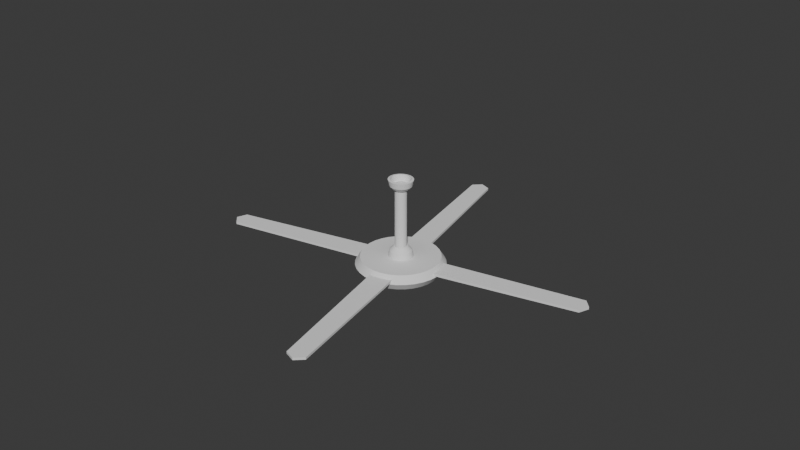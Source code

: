 # Source: FanAnimated2.blend  (saved by Blender 4.0.36; exported with 4.5.12 LTS)
import bpy
from mathutils import Matrix  # noqa: F401  (used for matrix-valued properties, if any)

bpy.ops.wm.read_factory_settings(use_empty=True)
scene = bpy.context.scene
scene.name = 'Scene'

# ---- collections
col_collection = bpy.data.collections.new('Collection'); scene.collection.children.link(col_collection)

# ---- node groups
ng_auto_smooth = bpy.data.node_groups.new('Auto Smooth', 'GeometryNodeTree')
_s = ng_auto_smooth.interface.new_socket(name='Geometry', in_out='OUTPUT', socket_type='NodeSocketGeometry')
_s = ng_auto_smooth.interface.new_socket(name='Geometry', in_out='INPUT', socket_type='NodeSocketGeometry')
_s = ng_auto_smooth.interface.new_socket(name='Angle', in_out='INPUT', socket_type='NodeSocketFloat')
_s.subtype = 'ANGLE'
_s.min_value = 0.0
_s.max_value = 3.142
ng_auto_smooth.is_modifier = True
_N = ng_auto_smooth.nodes; _L = ng_auto_smooth.links
n0 = _N.new('NodeGroupOutput'); n0.name = 'Group Output'; n0.location = (480, -100)
n1 = _N.new('NodeGroupInput'); n1.name = 'Group Input'; n1.location = (-420, -300)
n2 = _N.new('NodeGroupInput'); n2.name = 'Group Input.001'; n2.location = (-60, -100)
n3 = _N.new('GeometryNodeSetShadeSmooth'); n3.name = 'Set Shade Smooth'; n3.location = (120, -100)
n3.domain = 'EDGE'
n4 = _N.new('GeometryNodeSetShadeSmooth'); n4.name = 'Set Shade Smooth.001'; n4.location = (300, -100)
n5 = _N.new('GeometryNodeInputMeshEdgeAngle'); n5.name = 'Edge Angle'; n5.location = (-420, -220)
n6 = _N.new('GeometryNodeInputEdgeSmooth'); n6.name = 'Is Edge Smooth'; n6.location = (-60, -160)
n7 = _N.new('GeometryNodeInputShadeSmooth'); n7.name = 'Is Face Smooth'; n7.location = (-240, -340)
n8 = _N.new('FunctionNodeBooleanMath'); n8.name = 'Boolean Math'; n8.location = (-60, -220)
n9 = _N.new('FunctionNodeCompare'); n9.name = 'Compare'; n9.location = (-240, -180)
n9.operation = 'LESS_EQUAL'
_L.new(n5.outputs[0], n9.inputs[0])
_L.new(n4.outputs[0], n0.inputs[0])
_L.new(n1.outputs[1], n9.inputs[1])
_L.new(n9.outputs[0], n8.inputs[0])
_L.new(n7.outputs[0], n8.inputs[1])
_L.new(n2.outputs[0], n3.inputs[0])
_L.new(n6.outputs[0], n3.inputs[1])
_L.new(n3.outputs[0], n4.inputs[0])
_L.new(n8.outputs[0], n3.inputs[2])
n0.is_active_output = True

# ---- world
world_world = bpy.data.worlds.new('World'); scene.world = world_world
world_world.use_nodes = True; world_world.node_tree.nodes.clear()
_N = world_world.node_tree.nodes; _L = world_world.node_tree.links
n0 = _N.new('ShaderNodeOutputWorld'); n0.name = 'World Output'; n0.location = (300, 300)
n1 = _N.new('ShaderNodeBackground'); n1.name = 'Background'; n1.location = (10, 300)
n1.inputs[0].default_value = (0.05088, 0.05088, 0.05088, 1.0)
_L.new(n1.outputs[0], n0.inputs[0])
n0.is_active_output = True
world_world.color = (0.05088, 0.05088, 0.05088)
world_world.use_sun_shadow = False
world_world.sun_shadow_jitter_overblur = 0.0

# ---- meshes
me_cylinder_001 = bpy.data.meshes.new('Cylinder.001')
me_cylinder_001.from_pydata([(-0.0007913, 0.3018, 0.05487), (-0.0007913, 0.1637, 0.3251), (0.059, 0.2958, 0.05487), (0.03283, 0.1602, 0.3251), (0.1165, 0.2778, 0.05487), (0.06516, 0.1501, 0.3251), (0.1695, 0.2486, 0.05487), (0.09495, 0.1337, 0.3251), (0.2159, 0.2094, 0.05487), (0.1211, 0.1117, 0.3251), (0.254, 0.1615, 0.05487), (0.1425, 0.08478, 0.3251), (0.2824, 0.107, 0.05487), (0.1584, 0.05409, 0.3251), (0.2998, 0.04775, 0.05487), (0.1682, 0.02079, 0.3251), (0.3057, -0.01383, 0.05487), (0.1715, -0.01383, 0.3251), (0.2998, -0.07542, 0.05487), (0.1682, -0.04846, 0.3251), (0.2824, -0.1346, 0.05487), (0.1584, -0.08176, 0.3251), (0.254, -0.1892, 0.05487), (0.1425, -0.1124, 0.3251), (0.2159, -0.237, 0.05487), (0.1211, -0.1393, 0.3251), (0.1695, -0.2763, 0.05487), (0.09495, -0.1614, 0.3251), (0.1165, -0.3055, 0.05487), (0.06516, -0.1778, 0.3251), (0.059, -0.3234, 0.05487), (0.03283, -0.1879, 0.3251), (-0.0007913, -0.3295, 0.05487), (-0.0007913, -0.1913, 0.3251), (-0.06058, -0.3234, 0.05487), (-0.03441, -0.1879, 0.3251), (-0.1181, -0.3055, 0.05487), (-0.06674, -0.1778, 0.3251), (-0.1711, -0.2763, 0.05487), (-0.09653, -0.1614, 0.3251), (-0.2175, -0.237, 0.05487), (-0.1226, -0.1393, 0.3251), (-0.2556, -0.1892, 0.05487), (-0.1441, -0.1124, 0.3251), (-0.2839, -0.1346, 0.05487), (-0.16, -0.08176, 0.3251), (-0.3014, -0.07542, 0.05487), (-0.1698, -0.04846, 0.3251), (-0.3073, -0.01383, 0.05487), (-0.1731, -0.01383, 0.3251), (-0.3014, 0.04775, 0.05487), (-0.1698, 0.02079, 0.3251), (-0.2839, 0.107, 0.05487), (-0.16, 0.05409, 0.3251), (-0.2556, 0.1615, 0.05487), (-0.1441, 0.08478, 0.3251), (-0.2175, 0.2094, 0.05487), (-0.1226, 0.1117, 0.3251), (-0.1711, 0.2486, 0.05487), (-0.09653, 0.1337, 0.3251), (-0.1181, 0.2778, 0.05487), (-0.06674, 0.1501, 0.3251), (-0.06058, 0.2958, 0.05487), (-0.03441, 0.1602, 0.3251), (-0.0007913, 0.269, 0.2105), (0.05278, 0.2636, 0.2105), (0.1043, 0.2475, 0.2105), (0.1518, 0.2213, 0.2105), (0.1934, 0.1862, 0.2105), (0.2275, 0.1433, 0.2105), (0.2529, 0.09441, 0.2105), (0.2686, 0.04135, 0.2105), (0.2738, -0.01383, 0.2105), (0.2686, -0.06902, 0.2105), (0.2529, -0.1221, 0.2105), (0.2275, -0.171, 0.2105), (0.1934, -0.2138, 0.2105), (0.1518, -0.249, 0.2105), (0.1043, -0.2752, 0.2105), (0.05278, -0.2912, 0.2105), (-0.0007913, -0.2967, 0.2105), (-0.05437, -0.2912, 0.2105), (-0.1059, -0.2752, 0.2105), (-0.1534, -0.249, 0.2105), (-0.195, -0.2138, 0.2105), (-0.2291, -0.171, 0.2105), (-0.2545, -0.1221, 0.2105), (-0.2701, -0.06902, 0.2105), (-0.2754, -0.01383, 0.2105), (-0.2701, 0.04135, 0.2105), (-0.2545, 0.09441, 0.2105), (-0.2291, 0.1433, 0.2105), (-0.195, 0.1862, 0.2105), (-0.1534, 0.2213, 0.2105), (-0.1059, 0.2475, 0.2105), (-0.05437, 0.2636, 0.2105), (0.05835, 0.2924, 0.07113), (0.1152, 0.2746, 0.07113), (0.1676, 0.2458, 0.07113), (0.2136, 0.2069, 0.07113), (0.2513, 0.1596, 0.07113), (0.2793, 0.1057, 0.07113), (0.2965, 0.04708, 0.07113), (0.3024, -0.01383, 0.07113), (0.2965, -0.07475, 0.07113), (0.2793, -0.1333, 0.07113), (0.2513, -0.1873, 0.07113), (0.2136, -0.2346, 0.07113), (0.1676, -0.2734, 0.07113), (0.1152, -0.3023, 0.07113), (0.05835, -0.3201, 0.07113), (-0.0007913, -0.3261, 0.07113), (-0.05993, -0.3201, 0.07113), (-0.1168, -0.3023, 0.07113), (-0.1692, -0.2734, 0.07113), (-0.2151, -0.2346, 0.07113), (-0.2528, -0.1873, 0.07113), (-0.2809, -0.1333, 0.07113), (-0.2981, -0.07475, 0.07113), (-0.3039, -0.01383, 0.07113), (-0.2981, 0.04708, 0.07113), (-0.2809, 0.1057, 0.07113), (-0.2528, 0.1596, 0.07113), (-0.2151, 0.2069, 0.07113), (-0.1692, 0.2458, 0.07113), (-0.1168, 0.2746, 0.07113), (-0.05993, 0.2924, 0.07113), (-0.0007913, 0.2984, 0.07113), (4.734, -0.2659, -0.114), (1.02, -0.3027, -0.114), (4.734, 0.2165, -0.114), (1.02, 0.2783, -0.114), (4.734, -0.2639, -0.114), (1.02, -0.3027, -0.114), (1.02, -0.01241, -0.114), (4.883, -0.02485, -0.114), (-0.25, -4.74, -0.114), (-0.2869, -1.026, -0.114), (0.2323, -4.74, -0.114), (0.2941, -1.026, -0.114), (-0.2481, -4.74, -0.114), (-0.2869, -1.026, -0.114), (0.003435, -1.026, -0.114), (-0.009003, -4.889, -0.114), (-4.726, 0.2382, -0.114), (-1.012, 0.2751, -0.114), (-4.726, -0.2441, -0.114), (-1.012, -0.3059, -0.114), (-4.726, 0.2363, -0.114), (-1.012, 0.2751, -0.114), (-1.012, -0.01526, -0.114), (-4.875, -0.002818, -0.114), (0.2541, 4.67, -0.114), (0.2909, 0.9568, -0.114), (-0.2283, 4.67, -0.114), (-0.2901, 0.9568, -0.114), (0.2521, 4.671, -0.114), (0.2909, 0.9568, -0.114), (0.0005924, 0.9568, -0.114), (0.01303, 4.819, -0.114), (0.002013, 0.1958, -0.3606), (0.002013, 0.1352, 0.09948), (0.04291, 0.1918, -0.3606), (0.03109, 0.1323, 0.09948), (0.08224, 0.1798, -0.3606), (0.05905, 0.1239, 0.09948), (0.1185, 0.1605, -0.3606), (0.08481, 0.1101, 0.09948), (0.1503, 0.1344, -0.3606), (0.1074, 0.09155, 0.09948), (0.1763, 0.1026, -0.3606), (0.1259, 0.06896, 0.09948), (0.1957, 0.06639, -0.3606), (0.1397, 0.0432, 0.09948), (0.2076, 0.02706, -0.3606), (0.1482, 0.01524, 0.09948), (0.2117, -0.01383, -0.3606), (0.151, -0.01383, 0.09948), (0.2076, -0.05473, -0.3606), (0.1482, -0.04291, 0.09948), (0.1957, -0.09406, -0.3606), (0.1397, -0.07087, 0.09948), (0.1763, -0.1303, -0.3606), (0.1259, -0.09663, 0.09948), (0.1503, -0.1621, -0.3606), (0.1074, -0.1192, 0.09948), (0.1185, -0.1881, -0.3606), (0.08481, -0.1378, 0.09948), (0.08224, -0.2075, -0.3606), (0.05905, -0.1515, 0.09948), (0.04291, -0.2194, -0.3606), (0.03109, -0.16, 0.09948), (0.002013, -0.2235, -0.3606), (0.002013, -0.1629, 0.09948), (-0.03889, -0.2194, -0.3606), (-0.02706, -0.16, 0.09948), (-0.07821, -0.2075, -0.3606), (-0.05502, -0.1515, 0.09948), (-0.1145, -0.1881, -0.3606), (-0.08079, -0.1378, 0.09948), (-0.1462, -0.1621, -0.3606), (-0.1034, -0.1192, 0.09948), (-0.1723, -0.1303, -0.3606), (-0.1219, -0.09663, 0.09948), (-0.1917, -0.09406, -0.3606), (-0.1357, -0.07087, 0.09948), (-0.2036, -0.05473, -0.3606), (-0.1442, -0.04291, 0.09948), (-0.2076, -0.01383, -0.3606), (-0.147, -0.01383, 0.09948), (-0.2036, 0.02706, -0.3606), (-0.1442, 0.01524, 0.09948), (-0.1917, 0.06639, -0.3606), (-0.1357, 0.0432, 0.09948), (-0.1723, 0.1026, -0.3606), (-0.1219, 0.06896, 0.09948), (-0.1462, 0.1344, -0.3606), (-0.1034, 0.09155, 0.09948), (-0.1145, 0.1605, -0.3606), (-0.08079, 0.1101, 0.09948), (-0.07821, 0.1798, -0.3606), (-0.05502, 0.1239, 0.09948), (-0.03889, 0.1918, -0.3606), (-0.02706, 0.1323, 0.09948), (0.002013, 1.113, -0.1431), (0.2219, 1.092, -0.1431), (0.4334, 1.028, -0.1431), (0.6283, 0.9235, -0.1431), (0.7992, 0.7833, -0.1431), (0.9394, 0.6125, -0.1431), (1.044, 0.4176, -0.1431), (1.108, 0.2061, -0.1431), (1.129, -0.01383, -0.1431), (1.108, -0.2338, -0.1431), (1.044, -0.4452, -0.1431), (0.9394, -0.6401, -0.1431), (0.7992, -0.811, -0.1431), (0.6283, -0.9512, -0.1431), (0.4334, -1.055, -0.1431), (0.2219, -1.12, -0.1431), (0.002013, -1.141, -0.1431), (-0.2179, -1.12, -0.1431), (-0.4294, -1.055, -0.1431), (-0.6243, -0.9512, -0.1431), (-0.7951, -0.811, -0.1431), (-0.9353, -0.6401, -0.1431), (-1.04, -0.4452, -0.1431), (-1.104, -0.2338, -0.1431), (-1.125, -0.01383, -0.1431), (-1.104, 0.2061, -0.1431), (-1.04, 0.4176, -0.1431), (-0.9353, 0.6125, -0.1431), (-0.7951, 0.7833, -0.1431), (-0.6243, 0.9235, -0.1431), (-0.4294, 1.028, -0.1431), (-0.2179, 1.092, -0.1431), (0.002013, 0.9862, -0.3354), (0.1971, 0.967, -0.3354), (0.1971, 0.967, 0.04929), (0.002013, 0.9862, 0.04929), (0.3847, 0.91, -0.3354), (0.3847, 0.91, 0.04929), (0.5576, 0.8176, -0.3354), (0.5576, 0.8176, 0.04929), (0.7091, 0.6933, -0.3354), (0.7091, 0.6933, 0.04929), (0.8335, 0.5417, -0.3354), (0.8335, 0.5417, 0.04929), (0.9259, 0.3688, -0.3354), (0.9259, 0.3688, 0.04929), (0.9828, 0.1813, -0.3354), (0.9828, 0.1813, 0.04929), (1.002, -0.01383, -0.3354), (1.002, -0.01383, 0.04929), (0.9828, -0.2089, -0.3354), (0.9828, -0.2089, 0.04929), (0.9259, -0.3965, -0.3354), (0.9259, -0.3965, 0.04929), (0.8335, -0.5694, -0.3354), (0.8335, -0.5694, 0.04929), (0.7091, -0.7209, -0.3354), (0.7091, -0.7209, 0.04929), (0.5576, -0.8453, -0.3354), (0.5576, -0.8453, 0.04929), (0.3847, -0.9377, -0.3354), (0.3847, -0.9377, 0.04929), (0.1971, -0.9946, -0.3354), (0.1971, -0.9946, 0.04929), (0.002013, -1.014, -0.3354), (0.002013, -1.014, 0.04929), (-0.1931, -0.9946, -0.3354), (-0.1931, -0.9946, 0.04929), (-0.3807, -0.9377, -0.3354), (-0.3807, -0.9377, 0.04929), (-0.5536, -0.8453, -0.3354), (-0.5536, -0.8453, 0.04929), (-0.7051, -0.7209, -0.3354), (-0.7051, -0.7209, 0.04929), (-0.8295, -0.5694, -0.3354), (-0.8295, -0.5694, 0.04929), (-0.9219, -0.3965, -0.3354), (-0.9219, -0.3965, 0.04929), (-0.9788, -0.2089, -0.3354), (-0.9788, -0.2089, 0.04929), (-0.998, -0.01383, -0.3354), (-0.998, -0.01383, 0.04929), (-0.9788, 0.1813, -0.3354), (-0.9788, 0.1813, 0.04929), (-0.9219, 0.3688, -0.3354), (-0.9219, 0.3688, 0.04929), (-0.8295, 0.5417, -0.3354), (-0.8295, 0.5417, 0.04929), (-0.7051, 0.6933, -0.3354), (-0.7051, 0.6933, 0.04929), (-0.5536, 0.8176, -0.3354), (-0.5536, 0.8176, 0.04929), (-0.3807, 0.91, -0.3354), (-0.3807, 0.91, 0.04929), (-0.1931, 0.967, -0.3354), (-0.1931, 0.967, 0.04929), (0.002013, 0.2525, -0.3354), (0.05397, 0.2474, -0.3354), (0.1039, 0.2322, -0.3354), (0.15, 0.2076, -0.3354), (0.1903, 0.1745, -0.3354), (0.2234, 0.1341, -0.3354), (0.2481, 0.08808, -0.3354), (0.2632, 0.03812, -0.3354), (0.2683, -0.01383, -0.3354), (0.2632, -0.06579, -0.3354), (0.2481, -0.1157, -0.3354), (0.2234, -0.1618, -0.3354), (0.1903, -0.2021, -0.3354), (0.15, -0.2353, -0.3354), (0.1039, -0.2599, -0.3354), (0.05397, -0.275, -0.3354), (0.002013, -0.2801, -0.3354), (-0.04994, -0.275, -0.3354), (-0.0999, -0.2599, -0.3354), (-0.1459, -0.2353, -0.3354), (-0.1863, -0.2021, -0.3354), (-0.2194, -0.1618, -0.3354), (-0.244, -0.1157, -0.3354), (-0.2592, -0.06579, -0.3354), (-0.2643, -0.01383, -0.3354), (-0.2592, 0.03812, -0.3354), (-0.244, 0.08808, -0.3354), (-0.2194, 0.1341, -0.3354), (-0.1863, 0.1745, -0.3354), (-0.1459, 0.2076, -0.3354), (-0.0999, 0.2322, -0.3354), (-0.04994, 0.2474, -0.3354), (0.06715, 0.3136, 0.04929), (0.002013, 0.3201, 0.04929), (0.1298, 0.2946, 0.04929), (0.1875, 0.2638, 0.04929), (0.2381, 0.2223, 0.04929), (0.2796, 0.1717, 0.04929), (0.3105, 0.1139, 0.04929), (0.3295, 0.05131, 0.04929), (0.3359, -0.01383, 0.04929), (0.3295, -0.07897, 0.04929), (0.3105, -0.1416, 0.04929), (0.2796, -0.1993, 0.04929), (0.2381, -0.2499, 0.04929), (0.1875, -0.2915, 0.04929), (0.1298, -0.3223, 0.04929), (0.06715, -0.3413, 0.04929), (0.002013, -0.3477, 0.04929), (-0.06313, -0.3413, 0.04929), (-0.1258, -0.3223, 0.04929), (-0.1835, -0.2915, 0.04929), (-0.2341, -0.2499, 0.04929), (-0.2756, -0.1993, 0.04929), (-0.3065, -0.1416, 0.04929), (-0.3255, -0.07897, 0.04929), (-0.3319, -0.01383, 0.04929), (-0.3255, 0.05131, 0.04929), (-0.3065, 0.1139, 0.04929), (-0.2756, 0.1717, 0.04929), (-0.2341, 0.2223, 0.04929), (-0.1835, 0.2638, 0.04929), (-0.1258, 0.2946, 0.04929), (-0.06313, 0.3136, 0.04929), (0.03109, 0.1323, 1.975), (0.002013, 0.1352, 1.975), (0.05904, 0.1239, 1.975), (0.08481, 0.1101, 1.975), (0.1074, 0.09155, 1.975), (0.1259, 0.06896, 1.975), (0.1397, 0.0432, 1.975), (0.1482, 0.01524, 1.975), (0.151, -0.01383, 1.975), (0.1482, -0.04291, 1.975), (0.1397, -0.07087, 1.975), (0.1259, -0.09663, 1.975), (0.1074, -0.1192, 1.975), (0.08481, -0.1378, 1.975), (0.05904, -0.1515, 1.975), (0.03109, -0.16, 1.975), (0.002013, -0.1629, 1.975), (-0.02706, -0.16, 1.975), (-0.05502, -0.1515, 1.975), (-0.08079, -0.1378, 1.975), (-0.1034, -0.1192, 1.975), (-0.1219, -0.09663, 1.975), (-0.1357, -0.07087, 1.975), (-0.1442, -0.04291, 1.975), (-0.147, -0.01383, 1.975), (-0.1442, 0.01524, 1.975), (-0.1357, 0.0432, 1.975), (-0.1219, 0.06896, 1.975), (-0.1034, 0.09155, 1.975), (-0.08079, 0.1101, 1.975), (-0.05502, 0.1239, 1.975), (-0.02706, 0.1323, 1.975), (0.002013, 0.2975, -0.3354), (0.002013, 0.3426, -0.3354), (0.07156, 0.3358, -0.3354), (0.06275, 0.2915, -0.3354), (0.1384, 0.3155, -0.3354), (0.1211, 0.2738, -0.3354), (0.2001, 0.2826, -0.3354), (0.175, 0.245, -0.3354), (0.2541, 0.2382, -0.3354), (0.2221, 0.2063, -0.3354), (0.2984, 0.1842, -0.3354), (0.2609, 0.1591, -0.3354), (0.3314, 0.1226, -0.3354), (0.2896, 0.1053, -0.3354), (0.3516, 0.05571, -0.3354), (0.3073, 0.0469, -0.3354), (0.3585, -0.01383, -0.3354), (0.3133, -0.01383, -0.3354), (0.3516, -0.08338, -0.3354), (0.3073, -0.07457, -0.3354), (0.3314, -0.1503, -0.3354), (0.2896, -0.133, -0.3354), (0.2984, -0.2119, -0.3354), (0.2609, -0.1868, -0.3354), (0.2541, -0.2659, -0.3354), (0.2221, -0.234, -0.3354), (0.2001, -0.3102, -0.3354), (0.175, -0.2727, -0.3354), (0.1384, -0.3432, -0.3354), (0.1211, -0.3015, -0.3354), (0.07156, -0.3635, -0.3354), (0.06275, -0.3192, -0.3354), (0.002013, -0.3703, -0.3354), (0.002013, -0.3252, -0.3354), (-0.06753, -0.3635, -0.3354), (-0.05872, -0.3192, -0.3354), (-0.1344, -0.3432, -0.3354), (-0.1171, -0.3015, -0.3354), (-0.196, -0.3102, -0.3354), (-0.1709, -0.2727, -0.3354), (-0.2501, -0.2659, -0.3354), (-0.2181, -0.234, -0.3354), (-0.2944, -0.2119, -0.3354), (-0.2568, -0.1868, -0.3354), (-0.3273, -0.1503, -0.3354), (-0.2856, -0.133, -0.3354), (-0.3476, -0.08338, -0.3354), (-0.3033, -0.07457, -0.3354), (-0.3545, -0.01383, -0.3354), (-0.3093, -0.01383, -0.3354), (-0.3476, 0.05571, -0.3354), (-0.3033, 0.0469, -0.3354), (-0.3273, 0.1226, -0.3354), (-0.2856, 0.1053, -0.3354), (-0.2944, 0.1842, -0.3354), (-0.2568, 0.1591, -0.3354), (-0.2501, 0.2382, -0.3354), (-0.2181, 0.2063, -0.3354), (-0.196, 0.2826, -0.3354), (-0.1709, 0.245, -0.3354), (-0.1344, 0.3155, -0.3354), (-0.1171, 0.2738, -0.3354), (-0.06753, 0.3358, -0.3354), (-0.05872, 0.2915, -0.3354), (0.002013, 0.2975, -0.314), (0.002013, 0.3426, -0.314), (0.07156, 0.3358, -0.314), (0.06275, 0.2915, -0.314), (0.1384, 0.3155, -0.314), (0.1211, 0.2738, -0.314), (0.2001, 0.2826, -0.314), (0.175, 0.245, -0.314), (0.2541, 0.2382, -0.314), (0.2221, 0.2063, -0.314), (0.2984, 0.1842, -0.314), (0.2609, 0.1591, -0.314), (0.3314, 0.1226, -0.314), (0.2896, 0.1053, -0.314), (0.3516, 0.05571, -0.314), (0.3073, 0.0469, -0.314), (0.3585, -0.01383, -0.314), (0.3133, -0.01383, -0.314), (0.3516, -0.08338, -0.314), (0.3073, -0.07457, -0.314), (0.3314, -0.1503, -0.314), (0.2896, -0.133, -0.314), (0.2984, -0.2119, -0.314), (0.2609, -0.1868, -0.314), (0.2541, -0.2659, -0.314), (0.2221, -0.234, -0.314), (0.2001, -0.3102, -0.314), (0.175, -0.2727, -0.314), (0.1384, -0.3432, -0.314), (0.1211, -0.3015, -0.314), (0.07156, -0.3635, -0.314), (0.06275, -0.3192, -0.314), (0.002013, -0.3703, -0.314), (0.002013, -0.3252, -0.314), (-0.06753, -0.3635, -0.314), (-0.05872, -0.3192, -0.314), (-0.1344, -0.3432, -0.314), (-0.1171, -0.3015, -0.314), (-0.196, -0.3102, -0.314), (-0.1709, -0.2727, -0.314), (-0.2501, -0.2659, -0.314), (-0.2181, -0.234, -0.314), (-0.2944, -0.2119, -0.314), (-0.2568, -0.1868, -0.314), (-0.3273, -0.1503, -0.314), (-0.2856, -0.133, -0.314), (-0.3476, -0.08338, -0.314), (-0.3033, -0.07457, -0.314), (-0.3545, -0.01383, -0.314), (-0.3093, -0.01383, -0.314), (-0.3476, 0.05571, -0.314), (-0.3033, 0.0469, -0.314), (-0.3273, 0.1226, -0.314), (-0.2856, 0.1053, -0.314), (-0.2944, 0.1842, -0.314), (-0.2568, 0.1591, -0.314), (-0.2501, 0.2382, -0.314), (-0.2181, 0.2063, -0.314), (-0.196, 0.2826, -0.314), (-0.1709, 0.245, -0.314), (-0.1344, 0.3155, -0.314), (-0.1171, 0.2738, -0.314), (-0.06753, 0.3358, -0.314), (-0.05872, 0.2915, -0.314), (-0.0007913, -0.3295, 2.096), (-0.0007913, -0.1913, 1.826), (0.059, -0.3234, 2.096), (0.03283, -0.1879, 1.826), (0.1165, -0.3055, 2.096), (0.06516, -0.1778, 1.826), (0.1695, -0.2763, 2.096), (0.09495, -0.1614, 1.826), (0.2159, -0.237, 2.096), (0.1211, -0.1393, 1.826), (0.254, -0.1892, 2.096), (0.1425, -0.1124, 1.826), (0.2824, -0.1346, 2.096), (0.1584, -0.08176, 1.826), (0.2998, -0.07542, 2.096), (0.1682, -0.04846, 1.826), (0.3057, -0.01383, 2.096), (0.1715, -0.01383, 1.826), (0.2998, 0.04775, 2.096), (0.1682, 0.02079, 1.826), (0.2824, 0.107, 2.096), (0.1584, 0.05409, 1.826), (0.254, 0.1615, 2.096), (0.1425, 0.08478, 1.826), (0.2159, 0.2094, 2.096), (0.1211, 0.1117, 1.826), (0.1695, 0.2486, 2.096), (0.09495, 0.1337, 1.826), (0.1165, 0.2778, 2.096), (0.06516, 0.1501, 1.826), (0.059, 0.2958, 2.096), (0.03283, 0.1602, 1.826), (-0.0007913, 0.3018, 2.096), (-0.0007913, 0.1637, 1.826), (-0.06058, 0.2958, 2.096), (-0.03441, 0.1602, 1.826), (-0.1181, 0.2778, 2.096), (-0.06674, 0.1501, 1.826), (-0.1711, 0.2486, 2.096), (-0.09653, 0.1337, 1.826), (-0.2175, 0.2094, 2.096), (-0.1226, 0.1117, 1.826), (-0.2556, 0.1615, 2.096), (-0.1441, 0.08478, 1.826), (-0.2839, 0.107, 2.096), (-0.16, 0.05409, 1.826), (-0.3014, 0.04775, 2.096), (-0.1698, 0.02079, 1.826), (-0.3073, -0.01383, 2.096), (-0.1731, -0.01383, 1.826), (-0.3014, -0.07542, 2.096), (-0.1698, -0.04846, 1.826), (-0.2839, -0.1346, 2.096), (-0.16, -0.08176, 1.826), (-0.2556, -0.1892, 2.096), (-0.1441, -0.1124, 1.826), (-0.2175, -0.237, 2.096), (-0.1226, -0.1393, 1.826), (-0.1711, -0.2763, 2.096), (-0.09653, -0.1614, 1.826), (-0.1181, -0.3055, 2.096), (-0.06674, -0.1778, 1.826), (-0.06058, -0.3234, 2.096), (-0.03441, -0.1879, 1.826), (-0.0007913, -0.2967, 1.94), (0.05278, -0.2912, 1.94), (0.1043, -0.2752, 1.94), (0.1518, -0.249, 1.94), (0.1934, -0.2138, 1.94), (0.2275, -0.171, 1.94), (0.2529, -0.1221, 1.94), (0.2686, -0.06902, 1.94), (0.2738, -0.01383, 1.94), (0.2686, 0.04135, 1.94), (0.2529, 0.09441, 1.94), (0.2275, 0.1433, 1.94), (0.1934, 0.1862, 1.94), (0.1518, 0.2213, 1.94), (0.1043, 0.2475, 1.94), (0.05278, 0.2636, 1.94), (-0.0007913, 0.269, 1.94), (-0.05437, 0.2636, 1.94), (-0.1059, 0.2475, 1.94), (-0.1534, 0.2213, 1.94), (-0.195, 0.1862, 1.94), (-0.2291, 0.1433, 1.94), (-0.2545, 0.09441, 1.94), (-0.2701, 0.04135, 1.94), (-0.2754, -0.01383, 1.94), (-0.2701, -0.06902, 1.94), (-0.2545, -0.1221, 1.94), (-0.2291, -0.171, 1.94), (-0.195, -0.2138, 1.94), (-0.1534, -0.249, 1.94), (-0.1059, -0.2752, 1.94), (-0.05437, -0.2912, 1.94), (0.05835, -0.3201, 2.079), (0.1152, -0.3023, 2.079), (0.1676, -0.2734, 2.079), (0.2136, -0.2346, 2.079), (0.2513, -0.1873, 2.079), (0.2793, -0.1333, 2.079), (0.2965, -0.07475, 2.079), (0.3024, -0.01383, 2.079), (0.2965, 0.04708, 2.079), (0.2793, 0.1057, 2.079), (0.2513, 0.1596, 2.079), (0.2136, 0.2069, 2.079), (0.1676, 0.2458, 2.079), (0.1152, 0.2746, 2.079), (0.05835, 0.2924, 2.079), (-0.0007913, 0.2984, 2.079), (-0.05993, 0.2924, 2.079), (-0.1168, 0.2746, 2.079), (-0.1692, 0.2458, 2.079), (-0.2151, 0.2069, 2.079), (-0.2528, 0.1596, 2.079), (-0.2809, 0.1057, 2.079), (-0.2981, 0.04708, 2.079), (-0.3039, -0.01383, 2.079), (-0.2981, -0.07475, 2.079), (-0.2809, -0.1333, 2.079), (-0.2528, -0.1873, 2.079), (-0.2151, -0.2346, 2.079), (-0.1692, -0.2734, 2.079), (-0.1168, -0.3023, 2.079), (-0.05993, -0.3201, 2.079), (-0.0007913, -0.3261, 2.079)], [], [(64, 1, 3, 65), (65, 3, 5, 66), (66, 5, 7, 67), (67, 7, 9, 68), (68, 9, 11, 69), (69, 11, 13, 70), (70, 13, 15, 71), (71, 15, 17, 72), (72, 17, 19, 73), (73, 19, 21, 74), (74, 21, 23, 75), (75, 23, 25, 76), (76, 25, 27, 77), (77, 27, 29, 78), (78, 29, 31, 79), (79, 31, 33, 80), (80, 33, 35, 81), (81, 35, 37, 82), (82, 37, 39, 83), (83, 39, 41, 84), (84, 41, 43, 85), (85, 43, 45, 86), (86, 45, 47, 87), (87, 47, 49, 88), (88, 49, 51, 89), (89, 51, 53, 90), (90, 53, 55, 91), (91, 55, 57, 92), (92, 57, 59, 93), (93, 59, 61, 94), (3, 1, 63, 61, 59, 57, 55, 53, 51, 49, 47, 45, 43, 41, 39, 37, 35, 33, 31, 29, 27, 25, 23, 21, 19, 17, 15, 13, 11, 9, 7, 5), (94, 61, 63, 95), (95, 63, 1, 64), (126, 95, 64, 127), (125, 94, 95, 126), (124, 93, 94, 125), (123, 92, 93, 124), (122, 91, 92, 123), (121, 90, 91, 122), (120, 89, 90, 121), (119, 88, 89, 120), (118, 87, 88, 119), (117, 86, 87, 118), (116, 85, 86, 117), (115, 84, 85, 116), (114, 83, 84, 115), (113, 82, 83, 114), (112, 81, 82, 113), (111, 80, 81, 112), (110, 79, 80, 111), (109, 78, 79, 110), (108, 77, 78, 109), (107, 76, 77, 108), (106, 75, 76, 107), (105, 74, 75, 106), (104, 73, 74, 105), (103, 72, 73, 104), (102, 71, 72, 103), (101, 70, 71, 102), (100, 69, 70, 101), (99, 68, 69, 100), (98, 67, 68, 99), (97, 66, 67, 98), (96, 65, 66, 97), (127, 64, 65, 96), (0, 127, 96, 2), (2, 96, 97, 4), (4, 97, 98, 6), (6, 98, 99, 8), (8, 99, 100, 10), (10, 100, 101, 12), (12, 101, 102, 14), (14, 102, 103, 16), (16, 103, 104, 18), (18, 104, 105, 20), (20, 105, 106, 22), (22, 106, 107, 24), (24, 107, 108, 26), (26, 108, 109, 28), (28, 109, 110, 30), (30, 110, 111, 32), (32, 111, 112, 34), (34, 112, 113, 36), (36, 113, 114, 38), (38, 114, 115, 40), (40, 115, 116, 42), (42, 116, 117, 44), (44, 117, 118, 46), (46, 118, 119, 48), (48, 119, 120, 50), (50, 120, 121, 52), (52, 121, 122, 54), (54, 122, 123, 56), (56, 123, 124, 58), (58, 124, 125, 60), (60, 125, 126, 62), (62, 126, 127, 0), (135, 134, 131, 130), (128, 129, 133, 132), (132, 133, 134, 135), (143, 142, 139, 138), (136, 137, 141, 140), (140, 141, 142, 143), (151, 150, 147, 146), (144, 145, 149, 148), (148, 149, 150, 151), (159, 158, 155, 154), (152, 153, 157, 156), (156, 157, 158, 159), (224, 259, 258, 225), (225, 258, 261, 226), (226, 261, 263, 227), (227, 263, 265, 228), (228, 265, 267, 229), (229, 267, 269, 230), (230, 269, 271, 231), (231, 271, 273, 232), (232, 273, 275, 233), (233, 275, 277, 234), (234, 277, 279, 235), (235, 279, 281, 236), (236, 281, 283, 237), (237, 283, 285, 238), (238, 285, 287, 239), (239, 287, 289, 240), (240, 289, 291, 241), (241, 291, 293, 242), (242, 293, 295, 243), (243, 295, 297, 244), (244, 297, 299, 245), (245, 299, 301, 246), (246, 301, 303, 247), (247, 303, 305, 248), (248, 305, 307, 249), (249, 307, 309, 250), (250, 309, 311, 251), (251, 311, 313, 252), (252, 313, 315, 253), (253, 315, 317, 254), (213, 211, 409, 410), (254, 317, 319, 255), (255, 319, 259, 224), (160, 162, 164, 166, 168, 170, 172, 174, 176, 178, 180, 182, 184, 186, 188, 190, 192, 194, 196, 198, 200, 202, 204, 206, 208, 210, 212, 214, 216, 218, 220, 222), (318, 255, 224, 256), (316, 254, 255, 318), (314, 253, 254, 316), (312, 252, 253, 314), (310, 251, 252, 312), (308, 250, 251, 310), (306, 249, 250, 308), (304, 248, 249, 306), (302, 247, 248, 304), (300, 246, 247, 302), (298, 245, 246, 300), (296, 244, 245, 298), (294, 243, 244, 296), (292, 242, 243, 294), (290, 241, 242, 292), (288, 240, 241, 290), (286, 239, 240, 288), (284, 238, 239, 286), (282, 237, 238, 284), (280, 236, 237, 282), (278, 235, 236, 280), (276, 234, 235, 278), (274, 233, 234, 276), (272, 232, 233, 274), (270, 231, 232, 272), (268, 230, 231, 270), (266, 229, 230, 268), (264, 228, 229, 266), (262, 227, 228, 264), (260, 226, 227, 262), (257, 225, 226, 260), (256, 224, 225, 257), (320, 351, 479, 416), (353, 352, 258, 259), (323, 322, 421, 423), (352, 354, 261, 258), (324, 323, 423, 425), (354, 355, 263, 261), (325, 324, 425, 427), (355, 356, 265, 263), (326, 325, 427, 429), (356, 357, 267, 265), (327, 326, 429, 431), (357, 358, 269, 267), (328, 327, 431, 433), (358, 359, 271, 269), (329, 328, 433, 435), (359, 360, 273, 271), (330, 329, 435, 437), (360, 361, 275, 273), (331, 330, 437, 439), (361, 362, 277, 275), (332, 331, 439, 441), (362, 363, 279, 277), (333, 332, 441, 443), (363, 364, 281, 279), (334, 333, 443, 445), (364, 365, 283, 281), (335, 334, 445, 447), (365, 366, 285, 283), (336, 335, 447, 449), (366, 367, 287, 285), (337, 336, 449, 451), (367, 368, 289, 287), (338, 337, 451, 453), (368, 369, 291, 289), (339, 338, 453, 455), (369, 370, 293, 291), (340, 339, 455, 457), (370, 371, 295, 293), (341, 340, 457, 459), (371, 372, 297, 295), (342, 341, 459, 461), (372, 373, 299, 297), (343, 342, 461, 463), (373, 374, 301, 299), (344, 343, 463, 465), (374, 375, 303, 301), (345, 344, 465, 467), (375, 376, 305, 303), (346, 345, 467, 469), (376, 377, 307, 305), (347, 346, 469, 471), (377, 378, 309, 307), (348, 347, 471, 473), (378, 379, 311, 309), (349, 348, 473, 475), (379, 380, 313, 311), (350, 349, 475, 477), (380, 381, 315, 313), (351, 350, 477, 479), (381, 382, 317, 315), (382, 383, 319, 317), (418, 417, 256, 257), (383, 353, 259, 319), (417, 478, 318, 256), (420, 418, 257, 260), (422, 420, 260, 262), (424, 422, 262, 264), (426, 424, 264, 266), (428, 426, 266, 268), (430, 428, 268, 270), (432, 430, 270, 272), (434, 432, 272, 274), (436, 434, 274, 276), (438, 436, 276, 278), (440, 438, 278, 280), (442, 440, 280, 282), (444, 442, 282, 284), (446, 444, 284, 286), (448, 446, 286, 288), (450, 448, 288, 290), (452, 450, 290, 292), (454, 452, 292, 294), (456, 454, 294, 296), (458, 456, 296, 298), (460, 458, 298, 300), (462, 460, 300, 302), (464, 462, 302, 304), (466, 464, 304, 306), (468, 466, 306, 308), (470, 468, 308, 310), (472, 470, 310, 312), (474, 472, 312, 314), (476, 474, 314, 316), (478, 476, 316, 318), (322, 321, 419, 421), (162, 160, 320, 321), (164, 162, 321, 322), (166, 164, 322, 323), (168, 166, 323, 324), (170, 168, 324, 325), (172, 170, 325, 326), (174, 172, 326, 327), (176, 174, 327, 328), (178, 176, 328, 329), (180, 178, 329, 330), (182, 180, 330, 331), (184, 182, 331, 332), (186, 184, 332, 333), (188, 186, 333, 334), (190, 188, 334, 335), (192, 190, 335, 336), (194, 192, 336, 337), (196, 194, 337, 338), (198, 196, 338, 339), (200, 198, 339, 340), (202, 200, 340, 341), (204, 202, 341, 342), (206, 204, 342, 343), (208, 206, 343, 344), (210, 208, 344, 345), (212, 210, 345, 346), (214, 212, 346, 347), (216, 214, 347, 348), (218, 216, 348, 349), (220, 218, 349, 350), (222, 220, 350, 351), (160, 222, 351, 320), (161, 163, 352, 353), (163, 165, 354, 352), (165, 167, 355, 354), (167, 169, 356, 355), (169, 171, 357, 356), (171, 173, 358, 357), (173, 175, 359, 358), (175, 177, 360, 359), (177, 179, 361, 360), (179, 181, 362, 361), (181, 183, 363, 362), (183, 185, 364, 363), (185, 187, 365, 364), (187, 189, 366, 365), (189, 191, 367, 366), (191, 193, 368, 367), (193, 195, 369, 368), (195, 197, 370, 369), (197, 199, 371, 370), (199, 201, 372, 371), (201, 203, 373, 372), (203, 205, 374, 373), (205, 207, 375, 374), (207, 209, 376, 375), (209, 211, 377, 376), (211, 213, 378, 377), (213, 215, 379, 378), (215, 217, 380, 379), (217, 219, 381, 380), (219, 221, 382, 381), (221, 223, 383, 382), (223, 161, 353, 383), (187, 185, 396, 397), (215, 213, 410, 411), (189, 187, 397, 398), (163, 161, 385, 384), (217, 215, 411, 412), (191, 189, 398, 399), (165, 163, 384, 386), (219, 217, 412, 413), (193, 191, 399, 400), (167, 165, 386, 387), (221, 219, 413, 414), (195, 193, 400, 401), (169, 167, 387, 388), (223, 221, 414, 415), (197, 195, 401, 402), (171, 169, 388, 389), (161, 223, 415, 385), (199, 197, 402, 403), (173, 171, 389, 390), (201, 199, 403, 404), (175, 173, 390, 391), (203, 201, 404, 405), (177, 175, 391, 392), (205, 203, 405, 406), (179, 177, 392, 393), (207, 205, 406, 407), (181, 179, 393, 394), (209, 207, 407, 408), (183, 181, 394, 395), (211, 209, 408, 409), (185, 183, 395, 396), (467, 465, 529, 531), (430, 432, 496, 494), (449, 447, 511, 513), (431, 429, 493, 495), (464, 466, 530, 528), (446, 448, 512, 510), (465, 463, 527, 529), (428, 430, 494, 492), (447, 445, 509, 511), (429, 427, 491, 493), (462, 464, 528, 526), (444, 446, 510, 508), (463, 461, 525, 527), (416, 479, 543, 480), (426, 428, 492, 490), (445, 443, 507, 509), (478, 417, 481, 542), (427, 425, 489, 491), (460, 462, 526, 524), (479, 477, 541, 543), (442, 444, 508, 506), (461, 459, 523, 525), (424, 426, 490, 488), (443, 441, 505, 507), (476, 478, 542, 540), (425, 423, 487, 489), (458, 460, 524, 522), (477, 475, 539, 541), (440, 442, 506, 504), (459, 457, 521, 523), (422, 424, 488, 486), (441, 439, 503, 505), (321, 320, 416, 419), (481, 482, 483, 480), (482, 484, 485, 483), (484, 486, 487, 485), (486, 488, 489, 487), (488, 490, 491, 489), (490, 492, 493, 491), (492, 494, 495, 493), (494, 496, 497, 495), (496, 498, 499, 497), (498, 500, 501, 499), (500, 502, 503, 501), (502, 504, 505, 503), (504, 506, 507, 505), (506, 508, 509, 507), (508, 510, 511, 509), (510, 512, 513, 511), (512, 514, 515, 513), (514, 516, 517, 515), (516, 518, 519, 517), (518, 520, 521, 519), (520, 522, 523, 521), (522, 524, 525, 523), (524, 526, 527, 525), (526, 528, 529, 527), (528, 530, 531, 529), (530, 532, 533, 531), (532, 534, 535, 533), (534, 536, 537, 535), (536, 538, 539, 537), (538, 540, 541, 539), (540, 542, 543, 541), (542, 481, 480, 543), (448, 450, 514, 512), (466, 468, 532, 530), (433, 431, 495, 497), (451, 449, 513, 515), (432, 434, 498, 496), (469, 467, 531, 533), (450, 452, 516, 514), (468, 470, 534, 532), (435, 433, 497, 499), (417, 418, 482, 481), (453, 451, 515, 517), (434, 436, 500, 498), (471, 469, 533, 535), (452, 454, 518, 516), (419, 416, 480, 483), (470, 472, 536, 534), (437, 435, 499, 501), (418, 420, 484, 482), (455, 453, 517, 519), (436, 438, 502, 500), (473, 471, 535, 537), (454, 456, 520, 518), (421, 419, 483, 485), (472, 474, 538, 536), (439, 437, 501, 503), (420, 422, 486, 484), (457, 455, 519, 521), (438, 440, 504, 502), (475, 473, 537, 539), (456, 458, 522, 520), (423, 421, 485, 487), (474, 476, 540, 538), (608, 545, 547, 609), (609, 547, 549, 610), (610, 549, 551, 611), (611, 551, 553, 612), (612, 553, 555, 613), (613, 555, 557, 614), (614, 557, 559, 615), (615, 559, 561, 616), (616, 561, 563, 617), (617, 563, 565, 618), (618, 565, 567, 619), (619, 567, 569, 620), (620, 569, 571, 621), (621, 571, 573, 622), (622, 573, 575, 623), (623, 575, 577, 624), (624, 577, 579, 625), (625, 579, 581, 626), (626, 581, 583, 627), (627, 583, 585, 628), (628, 585, 587, 629), (629, 587, 589, 630), (630, 589, 591, 631), (631, 591, 593, 632), (632, 593, 595, 633), (633, 595, 597, 634), (634, 597, 599, 635), (635, 599, 601, 636), (636, 601, 603, 637), (637, 603, 605, 638), (547, 545, 607, 605, 603, 601, 599, 597, 595, 593, 591, 589, 587, 585, 583, 581, 579, 577, 575, 573, 571, 569, 567, 565, 563, 561, 559, 557, 555, 553, 551, 549), (638, 605, 607, 639), (639, 607, 545, 608), (670, 639, 608, 671), (669, 638, 639, 670), (668, 637, 638, 669), (667, 636, 637, 668), (666, 635, 636, 667), (665, 634, 635, 666), (664, 633, 634, 665), (663, 632, 633, 664), (662, 631, 632, 663), (661, 630, 631, 662), (660, 629, 630, 661), (659, 628, 629, 660), (658, 627, 628, 659), (657, 626, 627, 658), (656, 625, 626, 657), (655, 624, 625, 656), (654, 623, 624, 655), (653, 622, 623, 654), (652, 621, 622, 653), (651, 620, 621, 652), (650, 619, 620, 651), (649, 618, 619, 650), (648, 617, 618, 649), (647, 616, 617, 648), (646, 615, 616, 647), (645, 614, 615, 646), (644, 613, 614, 645), (643, 612, 613, 644), (642, 611, 612, 643), (641, 610, 611, 642), (640, 609, 610, 641), (671, 608, 609, 640), (544, 671, 640, 546), (546, 640, 641, 548), (548, 641, 642, 550), (550, 642, 643, 552), (552, 643, 644, 554), (554, 644, 645, 556), (556, 645, 646, 558), (558, 646, 647, 560), (560, 647, 648, 562), (562, 648, 649, 564), (564, 649, 650, 566), (566, 650, 651, 568), (568, 651, 652, 570), (570, 652, 653, 572), (572, 653, 654, 574), (574, 654, 655, 576), (576, 655, 656, 578), (578, 656, 657, 580), (580, 657, 658, 582), (582, 658, 659, 584), (584, 659, 660, 586), (586, 660, 661, 588), (588, 661, 662, 590), (590, 662, 663, 592), (592, 663, 664, 594), (594, 664, 665, 596), (596, 665, 666, 598), (598, 666, 667, 600), (600, 667, 668, 602), (602, 668, 669, 604), (604, 669, 670, 606), (606, 670, 671, 544)])
me_cylinder_001.polygons.foreach_set('use_smooth', [True] * 559)
_uv = me_cylinder_001.uv_layers.new(name='UVMap')
_uv.uv.foreach_set('vector', [1.0, 0.7879, 1.0, 1.0, 0.9688, 1.0, 0.9688, 0.7879, 0.9688, 0.7879, 0.9688, 1.0, 0.9375, 1.0, 0.9375, 0.7879, 0.9375, 0.7879, 0.9375, 1.0, 0.9062, 1.0, 0.9062, 0.7879, 0.9062, 0.7879, 0.9062, 1.0, 0.875, 1.0, 0.875, 0.7879, 0.875, 0.7879, 0.875, 1.0, 0.8438, 1.0, 0.8438, 0.7879, 0.8438, 0.7879, 0.8438, 1.0, 0.8125, 1.0, 0.8125, 0.7879, 0.8125, 0.7879, 0.8125, 1.0, 0.7812, 1.0, 0.7813, 0.7879, 0.7813, 0.7879, 0.7812, 1.0, 0.75, 1.0, 0.75, 0.7879, 0.75, 0.7879, 0.75, 1.0, 0.7188, 1.0, 0.7188, 0.7879, 0.7188, 0.7879, 0.7188, 1.0, 0.6875, 1.0, 0.6875, 0.7879, 0.6875, 0.7879, 0.6875, 1.0, 0.6562, 1.0, 0.6562, 0.7879, 0.6562, 0.7879, 0.6562, 1.0, 0.625, 1.0, 0.625, 0.7879, 0.625, 0.7879, 0.625, 1.0, 0.5938, 1.0, 0.5938, 0.7879, 0.5938, 0.7879, 0.5938, 1.0, 0.5625, 1.0, 0.5625, 0.7879, 0.5625, 0.7879, 0.5625, 1.0, 0.5312, 1.0, 0.5312, 0.7879, 0.5312, 0.7879, 0.5312, 1.0, 0.5, 1.0, 0.5, 0.7879, 0.5, 0.7879, 0.5, 1.0, 0.4688, 1.0, 0.4688, 0.7879, 0.4688, 0.7879, 0.4688, 1.0, 0.4375, 1.0, 0.4375, 0.7879, 0.4375, 0.7879, 0.4375, 1.0, 0.4062, 1.0, 0.4062, 0.7879, 0.4062, 0.7879, 0.4062, 1.0, 0.375, 1.0, 0.375, 0.7879, 0.375, 0.7879, 0.375, 1.0, 0.3438, 1.0, 0.3438, 0.7879, 0.3438, 0.7879, 0.3438, 1.0, 0.3125, 1.0, 0.3125, 0.7879, 0.3125, 0.7879, 0.3125, 1.0, 0.2812, 1.0, 0.2812, 0.7879, 0.2812, 0.7879, 0.2812, 1.0, 0.25, 1.0, 0.25, 0.7879, 0.25, 0.7879, 0.25, 1.0, 0.2188, 1.0, 0.2188, 0.7879, 0.2188, 0.7879, 0.2188, 1.0, 0.1875, 1.0, 0.1875, 0.7879, 0.1875, 0.7879, 0.1875, 1.0, 0.1562, 1.0, 0.1562, 0.7879, 0.1562, 0.7879, 0.1562, 1.0, 0.125, 1.0, 0.125, 0.7879, 0.125, 0.7879, 0.125, 1.0, 0.09375, 1.0, 0.09375, 0.7879, 0.09375, 0.7879, 0.09375, 1.0, 0.0625, 1.0, 0.0625, 0.7879, 0.2968, 0.4854, 0.25, 0.49, 0.2032, 0.4854, 0.1582, 0.4717, 0.1167, 0.4496, 0.08029, 0.4197, 0.05045, 0.3833, 0.02827, 0.3418, 0.01461, 0.2968, 0.01, 0.25, 0.01461, 0.2032, 0.02827, 0.1582, 0.05045, 0.1167, 0.08029, 0.08029, 0.1167, 0.05045, 0.1582, 0.02827, 0.2032, 0.01461, 0.25, 0.01, 0.2968, 0.01461, 0.3418, 0.02827, 0.3833, 0.05045, 0.4197, 0.08029, 0.4496, 0.1167, 0.4717, 0.1582, 0.4854, 0.2032, 0.49, 0.25, 0.4854, 0.2968, 0.4717, 0.3418, 0.4496, 0.3833, 0.4197, 0.4197, 0.3833, 0.4496, 0.3418, 0.4717, 0.0625, 0.7879, 0.0625, 1.0, 0.03125, 1.0, 0.03125, 0.7879, 0.03125, 0.7879, 0.03125, 1.0, 0.0, 1.0, 0.0, 0.7879, 0.03125, 0.5301, 0.03125, 0.7879, 0.0, 0.7879, 0.0, 0.5301, 0.0625, 0.5301, 0.0625, 0.7879, 0.03125, 0.7879, 0.03125, 0.5301, 0.09375, 0.5301, 0.09375, 0.7879, 0.0625, 0.7879, 0.0625, 0.5301, 0.125, 0.5301, 0.125, 0.7879, 0.09375, 0.7879, 0.09375, 0.5301, 0.1562, 0.5301, 0.1562, 0.7879, 0.125, 0.7879, 0.125, 0.5301, 0.1875, 0.5301, 0.1875, 0.7879, 0.1562, 0.7879, 0.1562, 0.5301, 0.2188, 0.5301, 0.2188, 0.7879, 0.1875, 0.7879, 0.1875, 0.5301, 0.25, 0.5301, 0.25, 0.7879, 0.2188, 0.7879, 0.2188, 0.5301, 0.2812, 0.5301, 0.2812, 0.7879, 0.25, 0.7879, 0.25, 0.5301, 0.3125, 0.5301, 0.3125, 0.7879, 0.2812, 0.7879, 0.2812, 0.5301, 0.3437, 0.5301, 0.3438, 0.7879, 0.3125, 0.7879, 0.3125, 0.5301, 0.375, 0.5301, 0.375, 0.7879, 0.3438, 0.7879, 0.3437, 0.5301, 0.4062, 0.5301, 0.4062, 0.7879, 0.375, 0.7879, 0.375, 0.5301, 0.4375, 0.5301, 0.4375, 0.7879, 0.4062, 0.7879, 0.4062, 0.5301, 0.4688, 0.5301, 0.4688, 0.7879, 0.4375, 0.7879, 0.4375, 0.5301, 0.5, 0.5301, 0.5, 0.7879, 0.4688, 0.7879, 0.4688, 0.5301, 0.5312, 0.5301, 0.5312, 0.7879, 0.5, 0.7879, 0.5, 0.5301, 0.5625, 0.5301, 0.5625, 0.7879, 0.5312, 0.7879, 0.5312, 0.5301, 0.5938, 0.5301, 0.5938, 0.7879, 0.5625, 0.7879, 0.5625, 0.5301, 0.625, 0.5301, 0.625, 0.7879, 0.5938, 0.7879, 0.5938, 0.5301, 0.6562, 0.5301, 0.6562, 0.7879, 0.625, 0.7879, 0.625, 0.5301, 0.6875, 0.5301, 0.6875, 0.7879, 0.6562, 0.7879, 0.6562, 0.5301, 0.7188, 0.5301, 0.7188, 0.7879, 0.6875, 0.7879, 0.6875, 0.5301, 0.75, 0.5301, 0.75, 0.7879, 0.7188, 0.7879, 0.7188, 0.5301, 0.7812, 0.5301, 0.7813, 0.7879, 0.75, 0.7879, 0.75, 0.5301, 0.8125, 0.5301, 0.8125, 0.7879, 0.7813, 0.7879, 0.7812, 0.5301, 0.8438, 0.5301, 0.8438, 0.7879, 0.8125, 0.7879, 0.8125, 0.5301, 0.875, 0.5301, 0.875, 0.7879, 0.8438, 0.7879, 0.8438, 0.5301, 0.9062, 0.5301, 0.9062, 0.7879, 0.875, 0.7879, 0.875, 0.5301, 0.9375, 0.5301, 0.9375, 0.7879, 0.9062, 0.7879, 0.9062, 0.5301, 0.9688, 0.5301, 0.9688, 0.7879, 0.9375, 0.7879, 0.9375, 0.5301, 1.0, 0.5301, 1.0, 0.7879, 0.9688, 0.7879, 0.9688, 0.5301, 1.0, 0.5, 1.0, 0.5301, 0.9688, 0.5301, 0.9688, 0.5, 0.9688, 0.5, 0.9688, 0.5301, 0.9375, 0.5301, 0.9375, 0.5, 0.9375, 0.5, 0.9375, 0.5301, 0.9062, 0.5301, 0.9062, 0.5, 0.9062, 0.5, 0.9062, 0.5301, 0.875, 0.5301, 0.875, 0.5, 0.875, 0.5, 0.875, 0.5301, 0.8438, 0.5301, 0.8438, 0.5, 0.8438, 0.5, 0.8438, 0.5301, 0.8125, 0.5301, 0.8125, 0.5, 0.8125, 0.5, 0.8125, 0.5301, 0.7812, 0.5301, 0.7812, 0.5, 0.7812, 0.5, 0.7812, 0.5301, 0.75, 0.5301, 0.75, 0.5, 0.75, 0.5, 0.75, 0.5301, 0.7188, 0.5301, 0.7188, 0.5, 0.7188, 0.5, 0.7188, 0.5301, 0.6875, 0.5301, 0.6875, 0.5, 0.6875, 0.5, 0.6875, 0.5301, 0.6562, 0.5301, 0.6562, 0.5, 0.6562, 0.5, 0.6562, 0.5301, 0.625, 0.5301, 0.625, 0.5, 0.625, 0.5, 0.625, 0.5301, 0.5938, 0.5301, 0.5938, 0.5, 0.5938, 0.5, 0.5938, 0.5301, 0.5625, 0.5301, 0.5625, 0.5, 0.5625, 0.5, 0.5625, 0.5301, 0.5312, 0.5301, 0.5312, 0.5, 0.5312, 0.5, 0.5312, 0.5301, 0.5, 0.5301, 0.5, 0.5, 0.5, 0.5, 0.5, 0.5301, 0.4688, 0.5301, 0.4688, 0.5, 0.4688, 0.5, 0.4688, 0.5301, 0.4375, 0.5301, 0.4375, 0.5, 0.4375, 0.5, 0.4375, 0.5301, 0.4062, 0.5301, 0.4062, 0.5, 0.4062, 0.5, 0.4062, 0.5301, 0.375, 0.5301, 0.375, 0.5, 0.375, 0.5, 0.375, 0.5301, 0.3437, 0.5301, 0.3438, 0.5, 0.3438, 0.5, 0.3437, 0.5301, 0.3125, 0.5301, 0.3125, 0.5, 0.3125, 0.5, 0.3125, 0.5301, 0.2812, 0.5301, 0.2812, 0.5, 0.2812, 0.5, 0.2812, 0.5301, 0.25, 0.5301, 0.25, 0.5, 0.25, 0.5, 0.25, 0.5301, 0.2188, 0.5301, 0.2188, 0.5, 0.2188, 0.5, 0.2188, 0.5301, 0.1875, 0.5301, 0.1875, 0.5, 0.1875, 0.5, 0.1875, 0.5301, 0.1562, 0.5301, 0.1562, 0.5, 0.1562, 0.5, 0.1562, 0.5301, 0.125, 0.5301, 0.125, 0.5, 0.125, 0.5, 0.125, 0.5301, 0.09375, 0.5301, 0.09375, 0.5, 0.09375, 0.5, 0.09375, 0.5301, 0.0625, 0.5301, 0.0625, 0.5, 0.0625, 0.5, 0.0625, 0.5301, 0.03125, 0.5301, 0.03125, 0.5, 0.03125, 0.5, 0.03125, 0.5301, 0.0, 0.5301, 0.0, 0.5, 0.0, 0.4997, 1.0, 0.4997, 1.0, 1.0, 0.0, 1.0, 0.0, 0.0, 1.0, 0.0, 1.0, 0.0, 0.0, 0.0, 0.0, 0.0, 1.0, 0.0, 1.0, 0.4997, 0.0, 0.4997, 0.0, 0.4997, 1.0, 0.4997, 1.0, 1.0, 0.0, 1.0, 0.0, 0.0, 1.0, 0.0, 1.0, 0.0, 0.0, 0.0, 0.0, 0.0, 1.0, 0.0, 1.0, 0.4997, 0.0, 0.4997, 0.0, 0.4997, 1.0, 0.4997, 1.0, 1.0, 0.0, 1.0, 0.0, 0.0, 1.0, 0.0, 1.0, 0.0, 0.0, 0.0, 0.0, 0.0, 1.0, 0.0, 1.0, 0.4997, 0.0, 0.4997, 0.0, 0.4997, 1.0, 0.4997, 1.0, 1.0, 0.0, 1.0, 0.0, 0.0, 1.0, 0.0, 1.0, 0.0, 0.0, 0.0, 0.0, 0.0, 1.0, 0.0, 1.0, 0.4997, 0.0, 0.4997, 1.002, 0.75, 1.0, 1.0, 0.9688, 1.0, 0.9688, 0.75, 0.9688, 0.75, 0.9688, 1.0, 0.9375, 1.0, 0.9375, 0.75, 0.9375, 0.75, 0.9375, 1.0, 0.9062, 1.0, 0.9062, 0.75, 0.9062, 0.75, 0.9062, 1.0, 0.875, 1.0, 0.875, 0.75, 0.875, 0.75, 0.875, 1.0, 0.8438, 1.0, 0.8438, 0.75, 0.8438, 0.75, 0.8438, 1.0, 0.8125, 1.0, 0.8125, 0.75, 0.8125, 0.75, 0.8125, 1.0, 0.7812, 1.0, 0.7813, 0.75, 0.7813, 0.75, 0.7812, 1.0, 0.75, 1.0, 0.75, 0.75, 0.75, 0.75, 0.75, 1.0, 0.7188, 1.0, 0.7188, 0.75, 0.7188, 0.75, 0.7188, 1.0, 0.6875, 1.0, 0.6875, 0.75, 0.6875, 0.75, 0.6875, 1.0, 0.6562, 1.0, 0.6562, 0.75, 0.6562, 0.75, 0.6562, 1.0, 0.625, 1.0, 0.625, 0.75, 0.625, 0.75, 0.625, 1.0, 0.5938, 1.0, 0.5938, 0.75, 0.5938, 0.75, 0.5938, 1.0, 0.5625, 1.0, 0.5625, 0.75, 0.5625, 0.75, 0.5625, 1.0, 0.5312, 1.0, 0.5312, 0.75, 0.5312, 0.75, 0.5312, 1.0, 0.5, 1.0, 0.5, 0.75, 0.5, 0.75, 0.5, 1.0, 0.4688, 1.0, 0.4688, 0.75, 0.4688, 0.75, 0.4688, 1.0, 0.4375, 1.0, 0.4375, 0.75, 0.4375, 0.75, 0.4375, 1.0, 0.4062, 1.0, 0.4062, 0.75, 0.4062, 0.75, 0.4062, 1.0, 0.375, 1.0, 0.375, 0.75, 0.375, 0.75, 0.375, 1.0, 0.3438, 1.0, 0.3438, 0.75, 0.3438, 0.75, 0.3438, 1.0, 0.3125, 1.0, 0.3125, 0.75, 0.3125, 0.75, 0.3125, 1.0, 0.2812, 1.0, 0.2812, 0.75, 0.2812, 0.75, 0.2812, 1.0, 0.25, 1.0, 0.25, 0.75, 0.25, 0.75, 0.25, 1.0, 0.2188, 1.0, 0.2188, 0.75, 0.2188, 0.75, 0.2188, 1.0, 0.1875, 1.0, 0.1875, 0.75, 0.1875, 0.75, 0.1875, 1.0, 0.1562, 1.0, 0.1562, 0.75, 0.1562, 0.75, 0.1562, 1.0, 0.125, 1.0, 0.125, 0.75, 0.125, 0.75, 0.125, 1.0, 0.09375, 1.0, 0.09375, 0.75, 0.09375, 0.75, 0.09375, 1.0, 0.0625, 1.0, 0.0625, 0.75, 0.217, 0.2637, 0.2149, 0.257, 0.2149, 0.257, 0.217, 0.2637, 0.0625, 0.75, 0.0625, 1.0, 0.03125, 1.0, 0.03125, 0.75, 0.03125, 0.75, 0.03125, 1.0, 0.0, 1.0, -0.00199, 0.75, 0.75, 0.3003, 0.7598, 0.2993, 0.7693, 0.2965, 0.778, 0.2918, 0.7856, 0.2856, 0.7918, 0.278, 0.7965, 0.2693, 0.7993, 0.2598, 0.8003, 0.25, 0.7993, 0.2402, 0.7965, 0.2307, 0.7918, 0.222, 0.7856, 0.2144, 0.778, 0.2082, 0.7693, 0.2035, 0.7598, 0.2007, 0.75, 0.1997, 0.7402, 0.2007, 0.7307, 0.2035, 0.722, 0.2082, 0.7144, 0.2144, 0.7082, 0.222, 0.7035, 0.2307, 0.7007, 0.2402, 0.6997, 0.25, 0.7007, 0.2598, 0.7035, 0.2693, 0.7082, 0.278, 0.7144, 0.2856, 0.722, 0.2918, 0.7307, 0.2965, 0.7402, 0.2993, 0.03125, 0.5, 0.03125, 0.75, -0.00199, 0.75, 0.0, 0.5, 0.0625, 0.5, 0.0625, 0.75, 0.03125, 0.75, 0.03125, 0.5, 0.09375, 0.5, 0.09375, 0.75, 0.0625, 0.75, 0.0625, 0.5, 0.125, 0.5, 0.125, 0.75, 0.09375, 0.75, 0.09375, 0.5, 0.1562, 0.5, 0.1562, 0.75, 0.125, 0.75, 0.125, 0.5, 0.1875, 0.5, 0.1875, 0.75, 0.1562, 0.75, 0.1562, 0.5, 0.2188, 0.5, 0.2188, 0.75, 0.1875, 0.75, 0.1875, 0.5, 0.25, 0.5, 0.25, 0.75, 0.2188, 0.75, 0.2188, 0.5, 0.2812, 0.5, 0.2812, 0.75, 0.25, 0.75, 0.25, 0.5, 0.3125, 0.5, 0.3125, 0.75, 0.2812, 0.75, 0.2812, 0.5, 0.3438, 0.5, 0.3438, 0.75, 0.3125, 0.75, 0.3125, 0.5, 0.375, 0.5, 0.375, 0.75, 0.3438, 0.75, 0.3438, 0.5, 0.4062, 0.5, 0.4062, 0.75, 0.375, 0.75, 0.375, 0.5, 0.4375, 0.5, 0.4375, 0.75, 0.4062, 0.75, 0.4062, 0.5, 0.4688, 0.5, 0.4688, 0.75, 0.4375, 0.75, 0.4375, 0.5, 0.5, 0.5, 0.5, 0.75, 0.4688, 0.75, 0.4688, 0.5, 0.5312, 0.5, 0.5312, 0.75, 0.5, 0.75, 0.5, 0.5, 0.5625, 0.5, 0.5625, 0.75, 0.5312, 0.75, 0.5312, 0.5, 0.5938, 0.5, 0.5938, 0.75, 0.5625, 0.75, 0.5625, 0.5, 0.625, 0.5, 0.625, 0.75, 0.5938, 0.75, 0.5938, 0.5, 0.6562, 0.5, 0.6562, 0.75, 0.625, 0.75, 0.625, 0.5, 0.6875, 0.5, 0.6875, 0.75, 0.6562, 0.75, 0.6562, 0.5, 0.7188, 0.5, 0.7188, 0.75, 0.6875, 0.75, 0.6875, 0.5, 0.75, 0.5, 0.75, 0.75, 0.7188, 0.75, 0.7188, 0.5, 0.7812, 0.5, 0.7813, 0.75, 0.75, 0.75, 0.75, 0.5, 0.8125, 0.5, 0.8125, 0.75, 0.7813, 0.75, 0.7812, 0.5, 0.8438, 0.5, 0.8438, 0.75, 0.8125, 0.75, 0.8125, 0.5, 0.875, 0.5, 0.875, 0.75, 0.8438, 0.75, 0.8438, 0.5, 0.9062, 0.5, 0.9062, 0.75, 0.875, 0.75, 0.875, 0.5, 0.9375, 0.5, 0.9375, 0.75, 0.9062, 0.75, 0.9062, 0.5, 0.9688, 0.5, 0.9688, 0.75, 0.9375, 0.75, 0.9375, 0.5, 1.0, 0.5, 1.002, 0.75, 0.9688, 0.75, 0.9688, 0.5, 0.75, 0.3139, 0.7375, 0.3127, 0.7354, 0.3233, 0.75, 0.3247, 0.25, 0.3301, 0.2656, 0.3286, 0.2968, 0.4854, 0.25, 0.49, 0.7855, 0.3031, 0.7745, 0.3091, 0.7786, 0.319, 0.7915, 0.3121, 0.2656, 0.3286, 0.2807, 0.324, 0.3418, 0.4717, 0.2968, 0.4854, 0.7952, 0.2952, 0.7855, 0.3031, 0.7915, 0.3121, 0.8028, 0.3028, 0.2807, 0.324, 0.2945, 0.3166, 0.3833, 0.4496, 0.3418, 0.4717, 0.8031, 0.2855, 0.7952, 0.2952, 0.8028, 0.3028, 0.8121, 0.2915, 0.2945, 0.3166, 0.3067, 0.3067, 0.4197, 0.4197, 0.3833, 0.4496, 0.8091, 0.2745, 0.8031, 0.2855, 0.8121, 0.2915, 0.819, 0.2786, 0.3067, 0.3067, 0.3166, 0.2945, 0.4496, 0.3833, 0.4197, 0.4197, 0.8127, 0.2625, 0.8091, 0.2745, 0.819, 0.2786, 0.8233, 0.2646, 0.3166, 0.2945, 0.324, 0.2807, 0.4717, 0.3418, 0.4496, 0.3833, 0.8139, 0.25, 0.8127, 0.2625, 0.8233, 0.2646, 0.8247, 0.25, 0.324, 0.2807, 0.3286, 0.2656, 0.4854, 0.2968, 0.4717, 0.3418, 0.8127, 0.2375, 0.8139, 0.25, 0.8247, 0.25, 0.8233, 0.2354, 0.3286, 0.2656, 0.3301, 0.25, 0.49, 0.25, 0.4854, 0.2968, 0.8091, 0.2255, 0.8127, 0.2375, 0.8233, 0.2354, 0.819, 0.2214, 0.3301, 0.25, 0.3286, 0.2344, 0.4854, 0.2032, 0.49, 0.25, 0.8031, 0.2145, 0.8091, 0.2255, 0.819, 0.2214, 0.8121, 0.2085, 0.3286, 0.2344, 0.324, 0.2193, 0.4717, 0.1582, 0.4854, 0.2032, 0.7952, 0.2048, 0.8031, 0.2145, 0.8121, 0.2085, 0.8028, 0.1972, 0.324, 0.2193, 0.3166, 0.2055, 0.4496, 0.1167, 0.4717, 0.1582, 0.7855, 0.1969, 0.7952, 0.2048, 0.8028, 0.1972, 0.7915, 0.1879, 0.3166, 0.2055, 0.3067, 0.1933, 0.4197, 0.08029, 0.4496, 0.1167, 0.7745, 0.1909, 0.7855, 0.1969, 0.7915, 0.1879, 0.7786, 0.181, 0.3067, 0.1933, 0.2945, 0.1834, 0.3833, 0.05045, 0.4197, 0.08029, 0.7625, 0.1873, 0.7745, 0.1909, 0.7786, 0.181, 0.7646, 0.1767, 0.2945, 0.1834, 0.2807, 0.176, 0.3418, 0.02827, 0.3833, 0.05045, 0.75, 0.1861, 0.7625, 0.1873, 0.7646, 0.1767, 0.75, 0.1753, 0.2807, 0.176, 0.2656, 0.1714, 0.2968, 0.01461, 0.3418, 0.02827, 0.7375, 0.1873, 0.75, 0.1861, 0.75, 0.1753, 0.7354, 0.1767, 0.2656, 0.1714, 0.25, 0.1699, 0.25, 0.01, 0.2968, 0.01461, 0.7255, 0.1909, 0.7375, 0.1873, 0.7354, 0.1767, 0.7214, 0.181, 0.25, 0.1699, 0.2344, 0.1714, 0.2032, 0.01461, 0.25, 0.01, 0.7145, 0.1969, 0.7255, 0.1909, 0.7214, 0.181, 0.7085, 0.1879, 0.2344, 0.1714, 0.2193, 0.176, 0.1582, 0.02827, 0.2032, 0.01461, 0.7048, 0.2048, 0.7145, 0.1969, 0.7085, 0.1879, 0.6972, 0.1972, 0.2193, 0.176, 0.2055, 0.1834, 0.1167, 0.05045, 0.1582, 0.02827, 0.6969, 0.2145, 0.7048, 0.2048, 0.6972, 0.1972, 0.6879, 0.2085, 0.2055, 0.1834, 0.1933, 0.1933, 0.08029, 0.08029, 0.1167, 0.05045, 0.691, 0.2255, 0.6969, 0.2145, 0.6879, 0.2085, 0.681, 0.2214, 0.1933, 0.1933, 0.1834, 0.2055, 0.05045, 0.1167, 0.08029, 0.08029, 0.6873, 0.2375, 0.691, 0.2255, 0.681, 0.2214, 0.6767, 0.2354, 0.1834, 0.2055, 0.176, 0.2193, 0.02827, 0.1582, 0.05045, 0.1167, 0.6861, 0.25, 0.6873, 0.2375, 0.6767, 0.2354, 0.6753, 0.25, 0.176, 0.2193, 0.1714, 0.2344, 0.01461, 0.2032, 0.02827, 0.1582, 0.6873, 0.2625, 0.6861, 0.25, 0.6753, 0.25, 0.6767, 0.2646, 0.1714, 0.2344, 0.1699, 0.25, 0.01, 0.25, 0.01461, 0.2032, 0.6909, 0.2745, 0.6873, 0.2625, 0.6767, 0.2646, 0.681, 0.2786, 0.1699, 0.25, 0.1714, 0.2656, 0.01461, 0.2968, 0.01, 0.25, 0.6969, 0.2855, 0.6909, 0.2745, 0.681, 0.2786, 0.6879, 0.2915, 0.1714, 0.2656, 0.176, 0.2807, 0.02827, 0.3418, 0.01461, 0.2968, 0.7048, 0.2952, 0.6969, 0.2855, 0.6879, 0.2915, 0.6972, 0.3028, 0.176, 0.2807, 0.1834, 0.2945, 0.05045, 0.3833, 0.02827, 0.3418, 0.7145, 0.3031, 0.7048, 0.2952, 0.6972, 0.3028, 0.7085, 0.3121, 0.1834, 0.2945, 0.1933, 0.3067, 0.08029, 0.4197, 0.05045, 0.3833, 0.7255, 0.3091, 0.7145, 0.3031, 0.7085, 0.3121, 0.7214, 0.319, 0.1933, 0.3067, 0.2055, 0.3166, 0.1167, 0.4496, 0.08029, 0.4197, 0.7375, 0.3127, 0.7255, 0.3091, 0.7214, 0.319, 0.7354, 0.3233, 0.2055, 0.3166, 0.2193, 0.324, 0.1582, 0.4717, 0.1167, 0.4496, 0.2193, 0.324, 0.2344, 0.3286, 0.2032, 0.4854, 0.1582, 0.4717, 0.7667, 0.3339, 0.75, 0.3356, 0.75, 0.49, 0.7968, 0.4854, 0.2344, 0.3286, 0.25, 0.3301, 0.25, 0.49, 0.2032, 0.4854, 0.75, 0.3356, 0.7333, 0.3339, 0.7032, 0.4854, 0.75, 0.49, 0.7827, 0.329, 0.7667, 0.3339, 0.7968, 0.4854, 0.8418, 0.4717, 0.7975, 0.3211, 0.7827, 0.329, 0.8418, 0.4717, 0.8833, 0.4496, 0.8105, 0.3105, 0.7975, 0.3211, 0.8833, 0.4496, 0.9197, 0.4197, 0.8211, 0.2975, 0.8105, 0.3105, 0.9197, 0.4197, 0.9496, 0.3833, 0.829, 0.2827, 0.8211, 0.2975, 0.9496, 0.3833, 0.9717, 0.3418, 0.8339, 0.2667, 0.829, 0.2827, 0.9717, 0.3418, 0.9854, 0.2968, 0.8356, 0.25, 0.8339, 0.2667, 0.9854, 0.2968, 0.99, 0.25, 0.8339, 0.2333, 0.8356, 0.25, 0.99, 0.25, 0.9854, 0.2032, 0.829, 0.2173, 0.8339, 0.2333, 0.9854, 0.2032, 0.9717, 0.1582, 0.8211, 0.2025, 0.829, 0.2173, 0.9717, 0.1582, 0.9496, 0.1167, 0.8105, 0.1895, 0.8211, 0.2025, 0.9496, 0.1167, 0.9197, 0.08029, 0.7975, 0.1789, 0.8105, 0.1895, 0.9197, 0.08029, 0.8833, 0.05045, 0.7827, 0.171, 0.7975, 0.1789, 0.8833, 0.05045, 0.8418, 0.02827, 0.7667, 0.1661, 0.7827, 0.171, 0.8418, 0.02827, 0.7968, 0.01461, 0.75, 0.1644, 0.7667, 0.1661, 0.7968, 0.01461, 0.75, 0.01, 0.7333, 0.1661, 0.75, 0.1644, 0.75, 0.01, 0.7032, 0.01461, 0.7173, 0.171, 0.7333, 0.1661, 0.7032, 0.01461, 0.6582, 0.02827, 0.7025, 0.1789, 0.7173, 0.171, 0.6582, 0.02827, 0.6167, 0.05045, 0.6895, 0.1895, 0.7025, 0.1789, 0.6167, 0.05045, 0.5803, 0.08029, 0.6789, 0.2025, 0.6895, 0.1895, 0.5803, 0.08029, 0.5504, 0.1167, 0.671, 0.2173, 0.6789, 0.2025, 0.5504, 0.1167, 0.5283, 0.1582, 0.6661, 0.2333, 0.671, 0.2173, 0.5283, 0.1582, 0.5146, 0.2032, 0.6644, 0.25, 0.6661, 0.2333, 0.5146, 0.2032, 0.51, 0.25, 0.6661, 0.2667, 0.6644, 0.25, 0.51, 0.25, 0.5146, 0.2968, 0.671, 0.2827, 0.6661, 0.2667, 0.5146, 0.2968, 0.5283, 0.3418, 0.6789, 0.2975, 0.671, 0.2827, 0.5283, 0.3418, 0.5504, 0.3833, 0.6895, 0.3105, 0.6789, 0.2975, 0.5504, 0.3833, 0.5803, 0.4197, 0.7025, 0.3211, 0.6895, 0.3105, 0.5803, 0.4197, 0.6167, 0.4496, 0.7173, 0.329, 0.7025, 0.3211, 0.6167, 0.4496, 0.6582, 0.4717, 0.7333, 0.3339, 0.7173, 0.329, 0.6582, 0.4717, 0.7032, 0.4854, 0.7745, 0.3091, 0.7625, 0.3127, 0.7646, 0.3233, 0.7786, 0.319, 0.7598, 0.2993, 0.75, 0.3003, 0.75, 0.3139, 0.7625, 0.3127, 0.7693, 0.2965, 0.7598, 0.2993, 0.7625, 0.3127, 0.7745, 0.3091, 0.778, 0.2918, 0.7693, 0.2965, 0.7745, 0.3091, 0.7855, 0.3031, 0.7856, 0.2856, 0.778, 0.2918, 0.7855, 0.3031, 0.7952, 0.2952, 0.7918, 0.278, 0.7856, 0.2856, 0.7952, 0.2952, 0.8031, 0.2855, 0.7965, 0.2693, 0.7918, 0.278, 0.8031, 0.2855, 0.8091, 0.2745, 0.7993, 0.2598, 0.7965, 0.2693, 0.8091, 0.2745, 0.8127, 0.2625, 0.8003, 0.25, 0.7993, 0.2598, 0.8127, 0.2625, 0.8139, 0.25, 0.7993, 0.2402, 0.8003, 0.25, 0.8139, 0.25, 0.8127, 0.2375, 0.7965, 0.2307, 0.7993, 0.2402, 0.8127, 0.2375, 0.8091, 0.2255, 0.7918, 0.222, 0.7965, 0.2307, 0.8091, 0.2255, 0.8031, 0.2145, 0.7856, 0.2144, 0.7918, 0.222, 0.8031, 0.2145, 0.7952, 0.2048, 0.778, 0.2082, 0.7856, 0.2144, 0.7952, 0.2048, 0.7855, 0.1969, 0.7693, 0.2035, 0.778, 0.2082, 0.7855, 0.1969, 0.7745, 0.1909, 0.7598, 0.2007, 0.7693, 0.2035, 0.7745, 0.1909, 0.7625, 0.1873, 0.75, 0.1997, 0.7598, 0.2007, 0.7625, 0.1873, 0.75, 0.1861, 0.7402, 0.2007, 0.75, 0.1997, 0.75, 0.1861, 0.7375, 0.1873, 0.7307, 0.2035, 0.7402, 0.2007, 0.7375, 0.1873, 0.7255, 0.1909, 0.722, 0.2082, 0.7307, 0.2035, 0.7255, 0.1909, 0.7145, 0.1969, 0.7144, 0.2144, 0.722, 0.2082, 0.7145, 0.1969, 0.7048, 0.2048, 0.7082, 0.222, 0.7144, 0.2144, 0.7048, 0.2048, 0.6969, 0.2145, 0.7035, 0.2307, 0.7082, 0.222, 0.6969, 0.2145, 0.691, 0.2255, 0.7007, 0.2402, 0.7035, 0.2307, 0.691, 0.2255, 0.6873, 0.2375, 0.6997, 0.25, 0.7007, 0.2402, 0.6873, 0.2375, 0.6861, 0.25, 0.7007, 0.2598, 0.6997, 0.25, 0.6861, 0.25, 0.6873, 0.2625, 0.7035, 0.2693, 0.7007, 0.2598, 0.6873, 0.2625, 0.6909, 0.2745, 0.7082, 0.278, 0.7035, 0.2693, 0.6909, 0.2745, 0.6969, 0.2855, 0.7144, 0.2856, 0.7082, 0.278, 0.6969, 0.2855, 0.7048, 0.2952, 0.722, 0.2918, 0.7144, 0.2856, 0.7048, 0.2952, 0.7145, 0.3031, 0.7307, 0.2965, 0.722, 0.2918, 0.7145, 0.3031, 0.7255, 0.3091, 0.7402, 0.2993, 0.7307, 0.2965, 0.7255, 0.3091, 0.7375, 0.3127, 0.75, 0.3003, 0.7402, 0.2993, 0.7375, 0.3127, 0.75, 0.3139, 0.25, 0.2858, 0.257, 0.2851, 0.2656, 0.3286, 0.25, 0.3301, 0.257, 0.2851, 0.2637, 0.283, 0.2807, 0.324, 0.2656, 0.3286, 0.2637, 0.283, 0.2699, 0.2797, 0.2945, 0.3166, 0.2807, 0.324, 0.2699, 0.2797, 0.2753, 0.2753, 0.3067, 0.3067, 0.2945, 0.3166, 0.2753, 0.2753, 0.2797, 0.2699, 0.3166, 0.2945, 0.3067, 0.3067, 0.2797, 0.2699, 0.283, 0.2637, 0.324, 0.2807, 0.3166, 0.2945, 0.283, 0.2637, 0.2851, 0.257, 0.3286, 0.2656, 0.324, 0.2807, 0.2851, 0.257, 0.2858, 0.25, 0.3301, 0.25, 0.3286, 0.2656, 0.2858, 0.25, 0.2851, 0.243, 0.3286, 0.2344, 0.3301, 0.25, 0.2851, 0.243, 0.283, 0.2363, 0.324, 0.2193, 0.3286, 0.2344, 0.283, 0.2363, 0.2797, 0.2301, 0.3166, 0.2055, 0.324, 0.2193, 0.2797, 0.2301, 0.2753, 0.2247, 0.3067, 0.1933, 0.3166, 0.2055, 0.2753, 0.2247, 0.2699, 0.2203, 0.2945, 0.1834, 0.3067, 0.1933, 0.2699, 0.2203, 0.2637, 0.217, 0.2807, 0.176, 0.2945, 0.1834, 0.2637, 0.217, 0.257, 0.2149, 0.2656, 0.1714, 0.2807, 0.176, 0.257, 0.2149, 0.25, 0.2142, 0.25, 0.1699, 0.2656, 0.1714, 0.25, 0.2142, 0.243, 0.2149, 0.2344, 0.1714, 0.25, 0.1699, 0.243, 0.2149, 0.2363, 0.217, 0.2193, 0.176, 0.2344, 0.1714, 0.2363, 0.217, 0.2301, 0.2203, 0.2055, 0.1834, 0.2193, 0.176, 0.2301, 0.2203, 0.2247, 0.2247, 0.1933, 0.1933, 0.2055, 0.1834, 0.2247, 0.2247, 0.2203, 0.2301, 0.1834, 0.2055, 0.1933, 0.1933, 0.2203, 0.2301, 0.217, 0.2363, 0.176, 0.2193, 0.1834, 0.2055, 0.217, 0.2363, 0.2149, 0.243, 0.1714, 0.2344, 0.176, 0.2193, 0.2149, 0.243, 0.2142, 0.25, 0.1699, 0.25, 0.1714, 0.2344, 0.2142, 0.25, 0.2149, 0.257, 0.1714, 0.2656, 0.1699, 0.25, 0.2149, 0.257, 0.217, 0.2637, 0.176, 0.2807, 0.1714, 0.2656, 0.217, 0.2637, 0.2203, 0.2699, 0.1834, 0.2945, 0.176, 0.2807, 0.2203, 0.2699, 0.2247, 0.2753, 0.1933, 0.3067, 0.1834, 0.2945, 0.2247, 0.2753, 0.2301, 0.2797, 0.2055, 0.3166, 0.1933, 0.3067, 0.2301, 0.2797, 0.2363, 0.283, 0.2193, 0.324, 0.2055, 0.3166, 0.2363, 0.283, 0.243, 0.2851, 0.2344, 0.3286, 0.2193, 0.324, 0.243, 0.2851, 0.25, 0.2858, 0.25, 0.3301, 0.2344, 0.3286, 0.2699, 0.2203, 0.2753, 0.2247, 0.2753, 0.2247, 0.2699, 0.2203, 0.2203, 0.2699, 0.217, 0.2637, 0.217, 0.2637, 0.2203, 0.2699, 0.2637, 0.217, 0.2699, 0.2203, 0.2699, 0.2203, 0.2637, 0.217, 0.257, 0.2851, 0.25, 0.2858, 0.25, 0.2858, 0.257, 0.2851, 0.2247, 0.2753, 0.2203, 0.2699, 0.2203, 0.2699, 0.2247, 0.2753, 0.257, 0.2149, 0.2637, 0.217, 0.2637, 0.217, 0.257, 0.2149, 0.2637, 0.283, 0.257, 0.2851, 0.257, 0.2851, 0.2637, 0.283, 0.2301, 0.2797, 0.2247, 0.2753, 0.2247, 0.2753, 0.2301, 0.2797, 0.25, 0.2142, 0.257, 0.2149, 0.257, 0.2149, 0.25, 0.2142, 0.2699, 0.2797, 0.2637, 0.283, 0.2637, 0.283, 0.2699, 0.2797, 0.2363, 0.283, 0.2301, 0.2797, 0.2301, 0.2797, 0.2363, 0.283, 0.243, 0.2149, 0.25, 0.2142, 0.25, 0.2142, 0.243, 0.2149, 0.2753, 0.2753, 0.2699, 0.2797, 0.2699, 0.2797, 0.2753, 0.2753, 0.243, 0.2851, 0.2363, 0.283, 0.2363, 0.283, 0.243, 0.2851, 0.2363, 0.217, 0.243, 0.2149, 0.243, 0.2149, 0.2363, 0.217, 0.2797, 0.2699, 0.2753, 0.2753, 0.2753, 0.2753, 0.2797, 0.2699, 0.25, 0.2858, 0.243, 0.2851, 0.243, 0.2851, 0.25, 0.2858, 0.2301, 0.2203, 0.2363, 0.217, 0.2363, 0.217, 0.2301, 0.2203, 0.283, 0.2637, 0.2797, 0.2699, 0.2797, 0.2699, 0.283, 0.2637, 0.2247, 0.2247, 0.2301, 0.2203, 0.2301, 0.2203, 0.2247, 0.2247, 0.2851, 0.257, 0.283, 0.2637, 0.283, 0.2637, 0.2851, 0.257, 0.2203, 0.2301, 0.2247, 0.2247, 0.2247, 0.2247, 0.2203, 0.2301, 0.2858, 0.25, 0.2851, 0.257, 0.2851, 0.257, 0.2858, 0.25, 0.217, 0.2363, 0.2203, 0.2301, 0.2203, 0.2301, 0.217, 0.2363, 0.2851, 0.243, 0.2858, 0.25, 0.2858, 0.25, 0.2851, 0.243, 0.2149, 0.243, 0.217, 0.2363, 0.217, 0.2363, 0.2149, 0.243, 0.283, 0.2363, 0.2851, 0.243, 0.2851, 0.243, 0.283, 0.2363, 0.2142, 0.25, 0.2149, 0.243, 0.2149, 0.243, 0.2142, 0.25, 0.2797, 0.2301, 0.283, 0.2363, 0.283, 0.2363, 0.2797, 0.2301, 0.2149, 0.257, 0.2142, 0.25, 0.2142, 0.25, 0.2149, 0.257, 0.2753, 0.2247, 0.2797, 0.2301, 0.2797, 0.2301, 0.2753, 0.2247, 0.6767, 0.2646, 0.6753, 0.25, 0.6753, 0.25, 0.6767, 0.2646, 0.8339, 0.2667, 0.8356, 0.25, 0.8356, 0.25, 0.8339, 0.2667, 0.75, 0.1753, 0.7646, 0.1767, 0.7646, 0.1767, 0.75, 0.1753, 0.8233, 0.2646, 0.819, 0.2786, 0.819, 0.2786, 0.8233, 0.2646, 0.6644, 0.25, 0.6661, 0.2667, 0.6661, 0.2667, 0.6644, 0.25, 0.7667, 0.1661, 0.75, 0.1644, 0.75, 0.1644, 0.7667, 0.1661, 0.6753, 0.25, 0.6767, 0.2354, 0.6767, 0.2354, 0.6753, 0.25, 0.829, 0.2827, 0.8339, 0.2667, 0.8339, 0.2667, 0.829, 0.2827, 0.7646, 0.1767, 0.7786, 0.181, 0.7786, 0.181, 0.7646, 0.1767, 0.819, 0.2786, 0.8121, 0.2915, 0.8121, 0.2915, 0.819, 0.2786, 0.6661, 0.2333, 0.6644, 0.25, 0.6644, 0.25, 0.6661, 0.2333, 0.7827, 0.171, 0.7667, 0.1661, 0.7667, 0.1661, 0.7827, 0.171, 0.6767, 0.2354, 0.681, 0.2214, 0.681, 0.2214, 0.6767, 0.2354, 0.75, 0.3247, 0.7354, 0.3233, 0.7354, 0.3233, 0.75, 0.3247, 0.8211, 0.2975, 0.829, 0.2827, 0.829, 0.2827, 0.8211, 0.2975, 0.7786, 0.181, 0.7915, 0.1879, 0.7915, 0.1879, 0.7786, 0.181, 0.7333, 0.3339, 0.75, 0.3356, 0.75, 0.3356, 0.7333, 0.3339, 0.8121, 0.2915, 0.8028, 0.3028, 0.8028, 0.3028, 0.8121, 0.2915, 0.671, 0.2173, 0.6661, 0.2333, 0.6661, 0.2333, 0.671, 0.2173, 0.7354, 0.3233, 0.7214, 0.319, 0.7214, 0.319, 0.7354, 0.3233, 0.7975, 0.1789, 0.7827, 0.171, 0.7827, 0.171, 0.7975, 0.1789, 0.681, 0.2214, 0.6879, 0.2085, 0.6879, 0.2085, 0.681, 0.2214, 0.8105, 0.3105, 0.8211, 0.2975, 0.8211, 0.2975, 0.8105, 0.3105, 0.7915, 0.1879, 0.8028, 0.1972, 0.8028, 0.1972, 0.7915, 0.1879, 0.7173, 0.329, 0.7333, 0.3339, 0.7333, 0.3339, 0.7173, 0.329, 0.8028, 0.3028, 0.7915, 0.3121, 0.7915, 0.3121, 0.8028, 0.3028, 0.6789, 0.2025, 0.671, 0.2173, 0.671, 0.2173, 0.6789, 0.2025, 0.7214, 0.319, 0.7085, 0.3121, 0.7085, 0.3121, 0.7214, 0.319, 0.8105, 0.1895, 0.7975, 0.1789, 0.7975, 0.1789, 0.8105, 0.1895, 0.6879, 0.2085, 0.6972, 0.1972, 0.6972, 0.1972, 0.6879, 0.2085, 0.7975, 0.3211, 0.8105, 0.3105, 0.8105, 0.3105, 0.7975, 0.3211, 0.8028, 0.1972, 0.8121, 0.2085, 0.8121, 0.2085, 0.8028, 0.1972, 0.7625, 0.3127, 0.75, 0.3139, 0.75, 0.3247, 0.7646, 0.3233, 0.75, 0.3356, 0.7667, 0.3339, 0.7646, 0.3233, 0.75, 0.3247, 0.7667, 0.3339, 0.7827, 0.329, 0.7786, 0.319, 0.7646, 0.3233, 0.7827, 0.329, 0.7975, 0.3211, 0.7915, 0.3121, 0.7786, 0.319, 0.7975, 0.3211, 0.8105, 0.3105, 0.8028, 0.3028, 0.7915, 0.3121, 0.8105, 0.3105, 0.8211, 0.2975, 0.8121, 0.2915, 0.8028, 0.3028, 0.8211, 0.2975, 0.829, 0.2827, 0.819, 0.2786, 0.8121, 0.2915, 0.829, 0.2827, 0.8339, 0.2667, 0.8233, 0.2646, 0.819, 0.2786, 0.8339, 0.2667, 0.8356, 0.25, 0.8247, 0.25, 0.8233, 0.2646, 0.8356, 0.25, 0.8339, 0.2333, 0.8233, 0.2354, 0.8247, 0.25, 0.8339, 0.2333, 0.829, 0.2173, 0.819, 0.2214, 0.8233, 0.2354, 0.829, 0.2173, 0.8211, 0.2025, 0.8121, 0.2085, 0.819, 0.2214, 0.8211, 0.2025, 0.8105, 0.1895, 0.8028, 0.1972, 0.8121, 0.2085, 0.8105, 0.1895, 0.7975, 0.1789, 0.7915, 0.1879, 0.8028, 0.1972, 0.7975, 0.1789, 0.7827, 0.171, 0.7786, 0.181, 0.7915, 0.1879, 0.7827, 0.171, 0.7667, 0.1661, 0.7646, 0.1767, 0.7786, 0.181, 0.7667, 0.1661, 0.75, 0.1644, 0.75, 0.1753, 0.7646, 0.1767, 0.75, 0.1644, 0.7333, 0.1661, 0.7354, 0.1767, 0.75, 0.1753, 0.7333, 0.1661, 0.7173, 0.171, 0.7214, 0.181, 0.7354, 0.1767, 0.7173, 0.171, 0.7025, 0.1789, 0.7085, 0.1879, 0.7214, 0.181, 0.7025, 0.1789, 0.6895, 0.1895, 0.6972, 0.1972, 0.7085, 0.1879, 0.6895, 0.1895, 0.6789, 0.2025, 0.6879, 0.2085, 0.6972, 0.1972, 0.6789, 0.2025, 0.671, 0.2173, 0.681, 0.2214, 0.6879, 0.2085, 0.671, 0.2173, 0.6661, 0.2333, 0.6767, 0.2354, 0.681, 0.2214, 0.6661, 0.2333, 0.6644, 0.25, 0.6753, 0.25, 0.6767, 0.2354, 0.6644, 0.25, 0.6661, 0.2667, 0.6767, 0.2646, 0.6753, 0.25, 0.6661, 0.2667, 0.671, 0.2827, 0.681, 0.2786, 0.6767, 0.2646, 0.671, 0.2827, 0.6789, 0.2975, 0.6879, 0.2915, 0.681, 0.2786, 0.6789, 0.2975, 0.6895, 0.3105, 0.6972, 0.3028, 0.6879, 0.2915, 0.6895, 0.3105, 0.7025, 0.3211, 0.7085, 0.3121, 0.6972, 0.3028, 0.7025, 0.3211, 0.7173, 0.329, 0.7214, 0.319, 0.7085, 0.3121, 0.7173, 0.329, 0.7333, 0.3339, 0.7354, 0.3233, 0.7214, 0.319, 0.7333, 0.3339, 0.75, 0.3356, 0.75, 0.3247, 0.7354, 0.3233, 0.75, 0.1644, 0.7333, 0.1661, 0.7333, 0.1661, 0.75, 0.1644, 0.6661, 0.2667, 0.671, 0.2827, 0.671, 0.2827, 0.6661, 0.2667, 0.8247, 0.25, 0.8233, 0.2646, 0.8233, 0.2646, 0.8247, 0.25, 0.7354, 0.1767, 0.75, 0.1753, 0.75, 0.1753, 0.7354, 0.1767, 0.8356, 0.25, 0.8339, 0.2333, 0.8339, 0.2333, 0.8356, 0.25, 0.681, 0.2786, 0.6767, 0.2646, 0.6767, 0.2646, 0.681, 0.2786, 0.7333, 0.1661, 0.7173, 0.171, 0.7173, 0.171, 0.7333, 0.1661, 0.671, 0.2827, 0.6789, 0.2975, 0.6789, 0.2975, 0.671, 0.2827, 0.8233, 0.2354, 0.8247, 0.25, 0.8247, 0.25, 0.8233, 0.2354, 0.75, 0.3356, 0.7667, 0.3339, 0.7667, 0.3339, 0.75, 0.3356, 0.7214, 0.181, 0.7354, 0.1767, 0.7354, 0.1767, 0.7214, 0.181, 0.8339, 0.2333, 0.829, 0.2173, 0.829, 0.2173, 0.8339, 0.2333, 0.6879, 0.2915, 0.681, 0.2786, 0.681, 0.2786, 0.6879, 0.2915, 0.7173, 0.171, 0.7025, 0.1789, 0.7025, 0.1789, 0.7173, 0.171, 0.7646, 0.3233, 0.75, 0.3247, 0.75, 0.3247, 0.7646, 0.3233, 0.6789, 0.2975, 0.6895, 0.3105, 0.6895, 0.3105, 0.6789, 0.2975, 0.819, 0.2214, 0.8233, 0.2354, 0.8233, 0.2354, 0.819, 0.2214, 0.7667, 0.3339, 0.7827, 0.329, 0.7827, 0.329, 0.7667, 0.3339, 0.7085, 0.1879, 0.7214, 0.181, 0.7214, 0.181, 0.7085, 0.1879, 0.829, 0.2173, 0.8211, 0.2025, 0.8211, 0.2025, 0.829, 0.2173, 0.6972, 0.3028, 0.6879, 0.2915, 0.6879, 0.2915, 0.6972, 0.3028, 0.7025, 0.1789, 0.6895, 0.1895, 0.6895, 0.1895, 0.7025, 0.1789, 0.7786, 0.319, 0.7646, 0.3233, 0.7646, 0.3233, 0.7786, 0.319, 0.6895, 0.3105, 0.7025, 0.3211, 0.7025, 0.3211, 0.6895, 0.3105, 0.8121, 0.2085, 0.819, 0.2214, 0.819, 0.2214, 0.8121, 0.2085, 0.7827, 0.329, 0.7975, 0.3211, 0.7975, 0.3211, 0.7827, 0.329, 0.6972, 0.1972, 0.7085, 0.1879, 0.7085, 0.1879, 0.6972, 0.1972, 0.8211, 0.2025, 0.8105, 0.1895, 0.8105, 0.1895, 0.8211, 0.2025, 0.7085, 0.3121, 0.6972, 0.3028, 0.6972, 0.3028, 0.7085, 0.3121, 0.6895, 0.1895, 0.6789, 0.2025, 0.6789, 0.2025, 0.6895, 0.1895, 0.7915, 0.3121, 0.7786, 0.319, 0.7786, 0.319, 0.7915, 0.3121, 0.7025, 0.3211, 0.7173, 0.329, 0.7173, 0.329, 0.7025, 0.3211, 1.0, 0.7879, 1.0, 1.0, 0.9688, 1.0, 0.9688, 0.7879, 0.9688, 0.7879, 0.9688, 1.0, 0.9375, 1.0, 0.9375, 0.7879, 0.9375, 0.7879, 0.9375, 1.0, 0.9062, 1.0, 0.9062, 0.7879, 0.9062, 0.7879, 0.9062, 1.0, 0.875, 1.0, 0.875, 0.7879, 0.875, 0.7879, 0.875, 1.0, 0.8438, 1.0, 0.8438, 0.7879, 0.8438, 0.7879, 0.8438, 1.0, 0.8125, 1.0, 0.8125, 0.7879, 0.8125, 0.7879, 0.8125, 1.0, 0.7812, 1.0, 0.7813, 0.7879, 0.7813, 0.7879, 0.7812, 1.0, 0.75, 1.0, 0.75, 0.7879, 0.75, 0.7879, 0.75, 1.0, 0.7188, 1.0, 0.7188, 0.7879, 0.7188, 0.7879, 0.7188, 1.0, 0.6875, 1.0, 0.6875, 0.7879, 0.6875, 0.7879, 0.6875, 1.0, 0.6562, 1.0, 0.6562, 0.7879, 0.6562, 0.7879, 0.6562, 1.0, 0.625, 1.0, 0.625, 0.7879, 0.625, 0.7879, 0.625, 1.0, 0.5938, 1.0, 0.5938, 0.7879, 0.5938, 0.7879, 0.5938, 1.0, 0.5625, 1.0, 0.5625, 0.7879, 0.5625, 0.7879, 0.5625, 1.0, 0.5312, 1.0, 0.5312, 0.7879, 0.5312, 0.7879, 0.5312, 1.0, 0.5, 1.0, 0.5, 0.7879, 0.5, 0.7879, 0.5, 1.0, 0.4688, 1.0, 0.4688, 0.7879, 0.4688, 0.7879, 0.4688, 1.0, 0.4375, 1.0, 0.4375, 0.7879, 0.4375, 0.7879, 0.4375, 1.0, 0.4062, 1.0, 0.4062, 0.7879, 0.4062, 0.7879, 0.4062, 1.0, 0.375, 1.0, 0.375, 0.7879, 0.375, 0.7879, 0.375, 1.0, 0.3438, 1.0, 0.3438, 0.7879, 0.3438, 0.7879, 0.3438, 1.0, 0.3125, 1.0, 0.3125, 0.7879, 0.3125, 0.7879, 0.3125, 1.0, 0.2812, 1.0, 0.2812, 0.7879, 0.2812, 0.7879, 0.2812, 1.0, 0.25, 1.0, 0.25, 0.7879, 0.25, 0.7879, 0.25, 1.0, 0.2188, 1.0, 0.2188, 0.7879, 0.2188, 0.7879, 0.2188, 1.0, 0.1875, 1.0, 0.1875, 0.7879, 0.1875, 0.7879, 0.1875, 1.0, 0.1562, 1.0, 0.1562, 0.7879, 0.1562, 0.7879, 0.1562, 1.0, 0.125, 1.0, 0.125, 0.7879, 0.125, 0.7879, 0.125, 1.0, 0.09375, 1.0, 0.09375, 0.7879, 0.09375, 0.7879, 0.09375, 1.0, 0.0625, 1.0, 0.0625, 0.7879, 0.2968, 0.4854, 0.25, 0.49, 0.2032, 0.4854, 0.1582, 0.4717, 0.1167, 0.4496, 0.08029, 0.4197, 0.05045, 0.3833, 0.02827, 0.3418, 0.01461, 0.2968, 0.01, 0.25, 0.01461, 0.2032, 0.02827, 0.1582, 0.05045, 0.1167, 0.08029, 0.08029, 0.1167, 0.05045, 0.1582, 0.02827, 0.2032, 0.01461, 0.25, 0.01, 0.2968, 0.01461, 0.3418, 0.02827, 0.3833, 0.05045, 0.4197, 0.08029, 0.4496, 0.1167, 0.4717, 0.1582, 0.4854, 0.2032, 0.49, 0.25, 0.4854, 0.2968, 0.4717, 0.3418, 0.4496, 0.3833, 0.4197, 0.4197, 0.3833, 0.4496, 0.3418, 0.4717, 0.0625, 0.7879, 0.0625, 1.0, 0.03125, 1.0, 0.03125, 0.7879, 0.03125, 0.7879, 0.03125, 1.0, 0.0, 1.0, 0.0, 0.7879, 0.03125, 0.5301, 0.03125, 0.7879, 0.0, 0.7879, 0.0, 0.5301, 0.0625, 0.5301, 0.0625, 0.7879, 0.03125, 0.7879, 0.03125, 0.5301, 0.09375, 0.5301, 0.09375, 0.7879, 0.0625, 0.7879, 0.0625, 0.5301, 0.125, 0.5301, 0.125, 0.7879, 0.09375, 0.7879, 0.09375, 0.5301, 0.1562, 0.5301, 0.1562, 0.7879, 0.125, 0.7879, 0.125, 0.5301, 0.1875, 0.5301, 0.1875, 0.7879, 0.1562, 0.7879, 0.1562, 0.5301, 0.2188, 0.5301, 0.2188, 0.7879, 0.1875, 0.7879, 0.1875, 0.5301, 0.25, 0.5301, 0.25, 0.7879, 0.2188, 0.7879, 0.2188, 0.5301, 0.2812, 0.5301, 0.2812, 0.7879, 0.25, 0.7879, 0.25, 0.5301, 0.3125, 0.5301, 0.3125, 0.7879, 0.2812, 0.7879, 0.2812, 0.5301, 0.3437, 0.5301, 0.3438, 0.7879, 0.3125, 0.7879, 0.3125, 0.5301, 0.375, 0.5301, 0.375, 0.7879, 0.3438, 0.7879, 0.3437, 0.5301, 0.4062, 0.5301, 0.4062, 0.7879, 0.375, 0.7879, 0.375, 0.5301, 0.4375, 0.5301, 0.4375, 0.7879, 0.4062, 0.7879, 0.4062, 0.5301, 0.4688, 0.5301, 0.4688, 0.7879, 0.4375, 0.7879, 0.4375, 0.5301, 0.5, 0.5301, 0.5, 0.7879, 0.4688, 0.7879, 0.4688, 0.5301, 0.5312, 0.5301, 0.5312, 0.7879, 0.5, 0.7879, 0.5, 0.5301, 0.5625, 0.5301, 0.5625, 0.7879, 0.5312, 0.7879, 0.5312, 0.5301, 0.5938, 0.5301, 0.5938, 0.7879, 0.5625, 0.7879, 0.5625, 0.5301, 0.625, 0.5301, 0.625, 0.7879, 0.5938, 0.7879, 0.5938, 0.5301, 0.6562, 0.5301, 0.6562, 0.7879, 0.625, 0.7879, 0.625, 0.5301, 0.6875, 0.5301, 0.6875, 0.7879, 0.6562, 0.7879, 0.6562, 0.5301, 0.7188, 0.5301, 0.7188, 0.7879, 0.6875, 0.7879, 0.6875, 0.5301, 0.75, 0.5301, 0.75, 0.7879, 0.7188, 0.7879, 0.7188, 0.5301, 0.7812, 0.5301, 0.7813, 0.7879, 0.75, 0.7879, 0.75, 0.5301, 0.8125, 0.5301, 0.8125, 0.7879, 0.7813, 0.7879, 0.7812, 0.5301, 0.8438, 0.5301, 0.8438, 0.7879, 0.8125, 0.7879, 0.8125, 0.5301, 0.875, 0.5301, 0.875, 0.7879, 0.8438, 0.7879, 0.8438, 0.5301, 0.9062, 0.5301, 0.9062, 0.7879, 0.875, 0.7879, 0.875, 0.5301, 0.9375, 0.5301, 0.9375, 0.7879, 0.9062, 0.7879, 0.9062, 0.5301, 0.9688, 0.5301, 0.9688, 0.7879, 0.9375, 0.7879, 0.9375, 0.5301, 1.0, 0.5301, 1.0, 0.7879, 0.9688, 0.7879, 0.9688, 0.5301, 1.0, 0.5, 1.0, 0.5301, 0.9688, 0.5301, 0.9688, 0.5, 0.9688, 0.5, 0.9688, 0.5301, 0.9375, 0.5301, 0.9375, 0.5, 0.9375, 0.5, 0.9375, 0.5301, 0.9062, 0.5301, 0.9062, 0.5, 0.9062, 0.5, 0.9062, 0.5301, 0.875, 0.5301, 0.875, 0.5, 0.875, 0.5, 0.875, 0.5301, 0.8438, 0.5301, 0.8438, 0.5, 0.8438, 0.5, 0.8438, 0.5301, 0.8125, 0.5301, 0.8125, 0.5, 0.8125, 0.5, 0.8125, 0.5301, 0.7812, 0.5301, 0.7812, 0.5, 0.7812, 0.5, 0.7812, 0.5301, 0.75, 0.5301, 0.75, 0.5, 0.75, 0.5, 0.75, 0.5301, 0.7188, 0.5301, 0.7188, 0.5, 0.7188, 0.5, 0.7188, 0.5301, 0.6875, 0.5301, 0.6875, 0.5, 0.6875, 0.5, 0.6875, 0.5301, 0.6562, 0.5301, 0.6562, 0.5, 0.6562, 0.5, 0.6562, 0.5301, 0.625, 0.5301, 0.625, 0.5, 0.625, 0.5, 0.625, 0.5301, 0.5938, 0.5301, 0.5938, 0.5, 0.5938, 0.5, 0.5938, 0.5301, 0.5625, 0.5301, 0.5625, 0.5, 0.5625, 0.5, 0.5625, 0.5301, 0.5312, 0.5301, 0.5312, 0.5, 0.5312, 0.5, 0.5312, 0.5301, 0.5, 0.5301, 0.5, 0.5, 0.5, 0.5, 0.5, 0.5301, 0.4688, 0.5301, 0.4688, 0.5, 0.4688, 0.5, 0.4688, 0.5301, 0.4375, 0.5301, 0.4375, 0.5, 0.4375, 0.5, 0.4375, 0.5301, 0.4062, 0.5301, 0.4062, 0.5, 0.4062, 0.5, 0.4062, 0.5301, 0.375, 0.5301, 0.375, 0.5, 0.375, 0.5, 0.375, 0.5301, 0.3437, 0.5301, 0.3438, 0.5, 0.3438, 0.5, 0.3437, 0.5301, 0.3125, 0.5301, 0.3125, 0.5, 0.3125, 0.5, 0.3125, 0.5301, 0.2812, 0.5301, 0.2812, 0.5, 0.2812, 0.5, 0.2812, 0.5301, 0.25, 0.5301, 0.25, 0.5, 0.25, 0.5, 0.25, 0.5301, 0.2188, 0.5301, 0.2188, 0.5, 0.2188, 0.5, 0.2188, 0.5301, 0.1875, 0.5301, 0.1875, 0.5, 0.1875, 0.5, 0.1875, 0.5301, 0.1562, 0.5301, 0.1562, 0.5, 0.1562, 0.5, 0.1562, 0.5301, 0.125, 0.5301, 0.125, 0.5, 0.125, 0.5, 0.125, 0.5301, 0.09375, 0.5301, 0.09375, 0.5, 0.09375, 0.5, 0.09375, 0.5301, 0.0625, 0.5301, 0.0625, 0.5, 0.0625, 0.5, 0.0625, 0.5301, 0.03125, 0.5301, 0.03125, 0.5, 0.03125, 0.5, 0.03125, 0.5301, 0.0, 0.5301, 0.0, 0.5])
me_cylinder_001.update()

# ---- objects
ob_fan = bpy.data.objects.new('Fan', me_cylinder_001)

# ---- transforms, parenting, visibility, modifiers, constraints
ob_fan.location = (0.0, 0.0, 0.0)
ob_fan.rotation_euler = (0.0, 0.0, 4.922)
_m = ob_fan.modifiers.new('Solidify', 'SOLIDIFY')
_m.thickness = 0.06
_m = ob_fan.modifiers.new('Auto Smooth', 'NODES')
_m.node_group = ng_auto_smooth
_gi = [s.identifier for s in ng_auto_smooth.interface.items_tree if s.item_type == 'SOCKET' and s.in_out == 'INPUT']
_m[_gi[1]] = 0.5236  # Angle

# ---- collection membership
col_collection.objects.link(ob_fan)

# ---- scene / render settings (as saved in the file)
scene.frame_start = 1; scene.frame_end = 60; scene.frame_set(47)
scene.render.engine = 'BLENDER_EEVEE_NEXT'
scene.cycles.sampling_pattern = 'TABULATED_SOBOL'
bpy.context.view_layer.update()

# ---- added for rendering (the .blend has no active camera and no usable light): camera, sun
cam_auto = bpy.data.cameras.new('AutoCamera')
cam_auto.lens = 50.0
cam_auto.sensor_width = 36.0
cam_auto.clip_end = 1000.0
ob_auto_camera = bpy.data.objects.new('AutoCamera', cam_auto)
scene.collection.objects.link(ob_auto_camera)
ob_auto_camera.location = (15.2434, -18.3429, 13.0949)
ob_auto_camera.rotation_euler = (1.09748, -7.21219e-08, 0.694738)
scene.camera = ob_auto_camera
light_auto_sun = bpy.data.lights.new('AutoSun', 'SUN')
light_auto_sun.energy = 3.0
light_auto_sun.angle = 0.0523599
ob_auto_sun = bpy.data.objects.new('AutoSun', light_auto_sun)
scene.collection.objects.link(ob_auto_sun)
ob_auto_sun.rotation_euler = (0.872665, 0.174533, 0.523599)
bpy.context.view_layer.update()
